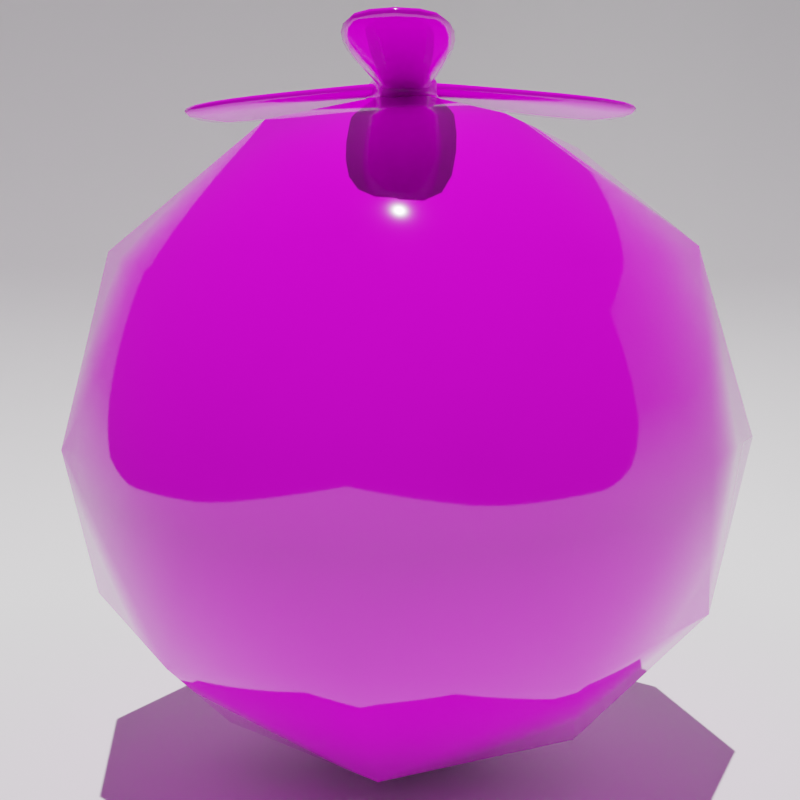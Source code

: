 # Source: Enemy_1.blend  (saved by Blender 2.83.19; exported with 4.5.12 LTS)
import bpy
from mathutils import Matrix  # noqa: F401  (used for matrix-valued properties, if any)

bpy.ops.wm.read_factory_settings(use_empty=True)
scene = bpy.context.scene
scene.name = 'Scene'

# ---- collections
col_collection = bpy.data.collections.new('Collection'); scene.collection.children.link(col_collection)

# ---- images (referenced by path relative to the original .blend; pixels are not part of the script)
import os
ASSET_DIR = os.environ.get("B2B_ASSET_DIR", "")  # directory of the original .blend (textures are referenced by path, not embedded)
HERE = os.path.dirname(os.path.abspath(__file__))  # packed textures are extracted next to this script under _unpacked/

def load_image(name, relpath, width, height, colorspace="sRGB"):
    """Load a texture the original file referenced (path relative to the .blend, or extracted next to this script)."""
    p = next((c for c in (os.path.join(HERE, relpath), os.path.join(ASSET_DIR, relpath)) if relpath and os.path.exists(c)), "")
    if p:
        img = bpy.data.images.load(p, check_existing=True)
        img.name = name
    else:  # same state as the original file: an image datablock whose file is absent (Cycles renders it pink)
        img = bpy.data.images.new(name, width, height)
        img.source = "FILE"
        img.filepath = "//" + (relpath or name)
    img.colorspace_settings.name = colorspace
    return img
img_colortexture_png_001 = load_image('colorTexture.png.001', 'colorTexture.png', 1024, 1024, 'sRGB')

# ---- materials (node trees are filled in below, after node groups)
mat_x = bpy.data.materials.new('材质')

# ---- material node trees
mat_x.use_nodes = True; mat_x.node_tree.nodes.clear()
_N = mat_x.node_tree.nodes; _L = mat_x.node_tree.links
n0 = _N.new('ShaderNodeBsdfPrincipled'); n0.name = 'Principled BSDF'; n0.location = (10, 300)
n0.distribution = 'GGX'
n0.subsurface_method = 'BURLEY'
n0.inputs[2].default_value = 0.05584
n0.inputs[3].default_value = 1.45
n0.inputs[13].default_value = 0.7961
n0.inputs[27].default_value = (0.0, 0.0, 0.0, 1.0)
n0.inputs[28].default_value = 1.0
n1 = _N.new('ShaderNodeOutputMaterial'); n1.name = 'Material Output'; n1.location = (300, 300)
n2 = _N.new('ShaderNodeTexImage'); n2.name = '图像纹理'; n2.location = (-364, 224)
n2.image = img_colortexture_png_001
_L.new(n0.outputs[0], n1.inputs[0])
_L.new(n2.outputs[0], n0.inputs[0])
n1.is_active_output = True

# ---- world
world_world = bpy.data.worlds.new('World'); scene.world = world_world
world_world.use_nodes = True; world_world.node_tree.nodes.clear()
_N = world_world.node_tree.nodes; _L = world_world.node_tree.links
n0 = _N.new('ShaderNodeOutputWorld'); n0.name = 'World Output'; n0.location = (300, 300)
n1 = _N.new('ShaderNodeBackground'); n1.name = 'Background'; n1.location = (10, 300)
n1.inputs[0].default_value = (0.05088, 0.05088, 0.05088, 1.0)
_L.new(n1.outputs[0], n0.inputs[0])
n0.is_active_output = True
world_world.color = (0.05088, 0.05088, 0.05088)
world_world.use_sun_shadow = False
world_world.sun_shadow_jitter_overblur = 0.0

# ---- cameras
cam_x = bpy.data.cameras.new('相机')

# ---- lights
light_x = bpy.data.lights.new('日光', 'SUN')
light_x.transmission_factor = 0.0
light_x.energy = 4.0
light_x.shadow_soft_size = 0.125

# ---- meshes
me_004 = bpy.data.meshes.new('平面.004')
me_004.from_pydata([(-0.1215, 0.01702, 5.111), (0.1215, 0.01702, 5.111), (-0.232, 1.96, 5.111), (0.2332, 1.96, 5.111), (-0.2952, 1.644, 5.12), (-0.294, 1.201, 5.12), (-0.2475, 0.7627, 5.12), (-0.1981, 0.3922, 5.12), (0.1981, 0.3922, 5.12), (0.2475, 0.7627, 5.12), (0.294, 1.201, 5.12), (0.2953, 1.644, 5.12), (-2.343e-07, 0.01021, 5.12), (0.001555, 2.041, 5.12), (-2.269e-07, 0.3922, 5.136), (-2.197e-07, 0.7627, 5.136), (-2.112e-07, 1.201, 5.136), (0.0003108, 1.656, 5.136), (-0.152, 0.1152, 5.12), (0.152, 0.1152, 5.12), (-2.323e-07, 0.1152, 5.136), (-0.1215, 0.01702, 5.061), (0.1215, 0.01702, 5.061), (-0.232, 1.96, 5.061), (0.2332, 1.96, 5.061), (-0.2952, 1.644, 5.053), (-0.294, 1.201, 5.053), (-0.2475, 0.7627, 5.053), (-0.1981, 0.3922, 5.053), (0.1981, 0.3922, 5.053), (0.2475, 0.7627, 5.053), (0.294, 1.201, 5.053), (0.2953, 1.644, 5.053), (-2.343e-07, 0.01021, 5.053), (0.001555, 2.041, 5.053), (-2.269e-07, 0.3922, 5.036), (-2.207e-07, 0.7627, 5.036), (-2.122e-07, 1.201, 5.036), (0.0003107, 1.656, 5.036), (-0.152, 0.1152, 5.053), (0.152, 0.1152, 5.053), (-2.318e-07, 0.1152, 5.036), (-0.1373, 0.04464, 5.118), (0.07522, 0.01138, 5.118), (0.2703, 1.838, 5.118), (-0.1411, 2.014, 5.118), (-0.2698, 1.838, 5.118), (-0.3024, 1.427, 5.12), (-0.2733, 0.9766, 5.12), (-0.2226, 0.5681, 5.12), (0.1731, 0.2359, 5.12), (0.2226, 0.5681, 5.12), (0.2733, 0.9766, 5.12), (0.3024, 1.427, 5.12), (-0.1139, 0.3922, 5.134), (-0.1423, 0.7627, 5.134), (-0.169, 1.201, 5.134), (-0.1696, 1.652, 5.134), (-0.07522, 0.01138, 5.118), (0.1434, 2.014, 5.118), (0.1139, 0.3922, 5.134), (0.1423, 0.7627, 5.134), (0.169, 1.201, 5.134), (0.17, 1.652, 5.134), (3.866e-05, 1.428, 5.136), (-2.156e-07, 0.9766, 5.136), (-2.235e-07, 0.5681, 5.136), (-2.299e-07, 0.2359, 5.136), (0.0009327, 1.877, 5.134), (-0.1731, 0.2359, 5.12), (0.1373, 0.04464, 5.118), (-2.337e-07, 0.04376, 5.134), (-0.08742, 0.1152, 5.134), (0.08742, 0.1152, 5.134), (-0.1373, 0.04464, 5.054), (0.07522, 0.01138, 5.054), (0.2703, 1.838, 5.054), (-0.1411, 2.014, 5.054), (-0.2698, 1.838, 5.054), (-0.3024, 1.427, 5.053), (-0.2733, 0.9766, 5.053), (-0.2226, 0.5681, 5.053), (0.1731, 0.2359, 5.053), (0.2226, 0.5681, 5.053), (0.2733, 0.9766, 5.053), (0.3024, 1.427, 5.053), (-0.1139, 0.3922, 5.038), (-0.1423, 0.7627, 5.038), (-0.169, 1.201, 5.038), (-0.1696, 1.652, 5.038), (-0.07522, 0.01138, 5.054), (0.1434, 2.014, 5.054), (0.1139, 0.3922, 5.038), (0.1423, 0.7627, 5.038), (0.169, 1.201, 5.038), (0.17, 1.652, 5.038), (3.866e-05, 1.428, 5.036), (-2.143e-07, 0.9766, 5.036), (-2.246e-07, 0.5681, 5.036), (-2.311e-07, 0.2359, 5.036), (0.0009327, 1.877, 5.038), (-0.1731, 0.2359, 5.053), (0.1373, 0.04464, 5.054), (-2.33e-07, 0.04376, 5.038), (-0.08742, 0.1152, 5.038), (0.08742, 0.1152, 5.038), (-0.1296, 0.01254, 5.086), (0.1296, 0.01254, 5.086), (-0.2457, 1.976, 5.086), (0.2467, 1.976, 5.086), (-0.3395, 1.641, 5.086), (-0.3381, 1.201, 5.086), (-0.2846, 0.7627, 5.086), (-0.2278, 0.3922, 5.086), (0.2278, 0.3922, 5.086), (0.2846, 0.7627, 5.086), (0.3381, 1.201, 5.086), (0.3396, 1.641, 5.086), (-2.345e-07, -4.469e-07, 5.086), (0.001788, 2.099, 5.086), (-0.1748, 0.1152, 5.086), (0.1748, 0.1152, 5.086), (0.1573, 1.863, 5.132), (0.09951, 0.2359, 5.134), (0.128, 0.5681, 5.134), (0.1572, 0.9766, 5.134), (0.1739, 1.428, 5.134), (-0.1739, 1.428, 5.134), (-0.1572, 0.9766, 5.134), (-0.128, 0.5681, 5.134), (-0.09951, 0.2359, 5.134), (-0.1559, 1.863, 5.132), (-0.07974, 0.04398, 5.132), (0.07974, 0.04398, 5.132), (0.1573, 1.863, 5.04), (0.09951, 0.2359, 5.038), (0.128, 0.5681, 5.038), (0.1572, 0.9766, 5.038), (0.1739, 1.428, 5.038), (-0.1739, 1.428, 5.038), (-0.1572, 0.9766, 5.038), (-0.128, 0.5681, 5.038), (-0.09951, 0.2359, 5.038), (-0.1559, 1.863, 5.04), (-0.07974, 0.04398, 5.04), (0.07974, 0.04398, 5.04), (-0.1573, 0.0442, 5.086), (0.07513, 0.001575, 5.086), (0.3093, 1.832, 5.086), (-0.1381, 2.066, 5.086), (-0.3091, 1.832, 5.086), (-0.3478, 1.426, 5.086), (-0.3143, 0.9766, 5.086), (-0.256, 0.5681, 5.086), (0.199, 0.2359, 5.086), (0.256, 0.5681, 5.086), (0.3143, 0.9766, 5.086), (0.3478, 1.426, 5.086), (-0.07513, 0.001575, 5.086), (0.1407, 2.066, 5.086), (-0.199, 0.2359, 5.086), (0.1573, 0.0442, 5.086), (0.07548, 0.09671, 5.111), (-0.04601, -0.1137, 5.111), (1.813, -0.7789, 5.111), (1.581, -1.182, 5.111), (1.571, -0.5664, 5.12), (1.187, -0.3461, 5.12), (0.7842, -0.167, 5.12), (0.4387, -0.02455, 5.12), (0.2406, -0.3676, 5.12), (0.5368, -0.5956, 5.12), (0.8934, -0.8553, 5.12), (1.276, -1.078, 5.12), (0.008842, -0.005105, 5.12), (1.767, -1.022, 5.12), (0.3396, -0.1961, 5.136), (0.6605, -0.3813, 5.136), (1.04, -0.6007, 5.136), (1.434, -0.8284, 5.136), (0.1758, 0.07405, 5.12), (0.02377, -0.1893, 5.12), (0.09979, -0.05761, 5.136), (0.07548, 0.09671, 5.061), (-0.04601, -0.1137, 5.061), (1.813, -0.7789, 5.061), (1.581, -1.182, 5.061), (1.571, -0.5664, 5.053), (1.187, -0.3461, 5.053), (0.7842, -0.167, 5.053), (0.4387, -0.02455, 5.053), (0.2406, -0.3676, 5.053), (0.5368, -0.5956, 5.053), (0.8934, -0.8553, 5.053), (1.276, -1.078, 5.053), (0.008842, -0.005105, 5.053), (1.767, -1.022, 5.053), (0.3396, -0.1961, 5.036), (0.6605, -0.3813, 5.036), (1.04, -0.6007, 5.036), (1.434, -0.8284, 5.036), (0.1758, 0.07405, 5.053), (0.02377, -0.1893, 5.053), (0.09979, -0.05761, 5.036), (0.1073, 0.09655, 5.118), (-0.02776, -0.07083, 5.118), (1.457, -1.153, 5.118), (1.815, -0.8849, 5.118), (1.727, -0.6855, 5.118), (1.387, -0.4514, 5.12), (0.9824, -0.2516, 5.12), (0.6032, -0.09128, 5.12), (0.1178, -0.2678, 5.12), (0.3807, -0.4768, 5.12), (0.7091, -0.725, 5.12), (1.084, -0.9752, 5.12), (0.3966, -0.09745, 5.134), (0.7316, -0.2581, 5.134), (1.125, -0.4543, 5.134), (1.515, -0.679, 5.134), (0.04746, 0.05946, 5.118), (1.673, -1.131, 5.118), (0.2827, -0.2947, 5.134), (0.5893, -0.5046, 5.134), (0.9559, -0.7471, 5.134), (1.345, -0.9731, 5.134), (1.237, -0.7141, 5.136), (0.8458, -0.4883, 5.136), (0.492, -0.284, 5.136), (0.2043, -0.1179, 5.136), (1.625, -0.9392, 5.134), (0.2908, 0.03193, 5.12), (-0.02997, -0.1412, 5.118), (0.03789, -0.02188, 5.134), (0.1435, 0.01809, 5.134), (0.05608, -0.1333, 5.134), (0.1073, 0.09655, 5.054), (-0.02776, -0.07083, 5.054), (1.457, -1.153, 5.054), (1.815, -0.8849, 5.054), (1.727, -0.6855, 5.054), (1.387, -0.4514, 5.053), (0.9824, -0.2516, 5.053), (0.6032, -0.09128, 5.053), (0.1178, -0.2678, 5.053), (0.3807, -0.4768, 5.053), (0.7091, -0.725, 5.053), (1.084, -0.9752, 5.053), (0.3966, -0.09745, 5.038), (0.7316, -0.2581, 5.038), (1.125, -0.4543, 5.038), (1.515, -0.679, 5.038), (0.04746, 0.05946, 5.054), (1.673, -1.131, 5.054), (0.2827, -0.2947, 5.038), (0.5893, -0.5046, 5.038), (0.9559, -0.7471, 5.038), (1.345, -0.9731, 5.038), (1.237, -0.7141, 5.036), (0.8458, -0.4883, 5.036), (0.492, -0.284, 5.036), (0.2043, -0.1179, 5.036), (1.625, -0.9392, 5.038), (0.2908, 0.03193, 5.053), (-0.02997, -0.1412, 5.054), (0.03789, -0.02188, 5.038), (0.1435, 0.01809, 5.038), (0.05608, -0.1333, 5.038), (0.07569, 0.106, 5.086), (-0.05396, -0.1186, 5.086), (1.834, -0.7752, 5.086), (1.588, -1.202, 5.086), (1.591, -0.5265, 5.086), (1.209, -0.3079, 5.086), (0.8028, -0.1349, 5.086), (0.4535, 0.001185, 5.086), (0.2257, -0.3934, 5.086), (0.5182, -0.6278, 5.086), (0.8714, -0.8935, 5.086), (1.251, -1.115, 5.086), (-2.345e-07, -4.469e-07, 5.086), (1.817, -1.051, 5.086), (0.1872, 0.0938, 5.086), (0.01237, -0.209, 5.086), (1.534, -1.067, 5.132), (0.1545, -0.2041, 5.134), (0.428, -0.3949, 5.134), (0.7672, -0.6244, 5.134), (1.149, -0.8644, 5.134), (1.323, -0.5632, 5.134), (0.9243, -0.3522, 5.134), (0.5559, -0.1732, 5.134), (0.254, -0.03177, 5.134), (1.691, -0.7962, 5.132), (0.07795, 0.04707, 5.132), (-0.001783, -0.09104, 5.132), (1.534, -1.067, 5.04), (0.1545, -0.2041, 5.038), (0.428, -0.3949, 5.038), (0.7672, -0.6244, 5.038), (1.149, -0.8644, 5.038), (1.323, -0.5632, 5.038), (0.9243, -0.3522, 5.038), (0.5559, -0.1732, 5.038), (0.254, -0.03177, 5.038), (1.691, -0.7962, 5.04), (0.07795, 0.04707, 5.04), (-0.001783, -0.09104, 5.04), (0.1169, 0.1141, 5.086), (-0.0362, -0.06585, 5.086), (1.432, -1.184, 5.086), (1.858, -0.9135, 5.086), (1.741, -0.6483, 5.086), (1.409, -0.4119, 5.086), (1.003, -0.2161, 5.086), (0.6199, -0.06236, 5.086), (0.1048, -0.2903, 5.086), (0.364, -0.5057, 5.086), (0.6886, -0.7605, 5.086), (1.061, -1.014, 5.086), (0.03893, 0.06428, 5.086), (1.719, -1.155, 5.086), (0.3038, 0.05441, 5.086), (-0.04037, -0.1583, 5.086), (0.04601, -0.1137, 5.111), (-0.07549, 0.09671, 5.111), (-1.581, -1.181, 5.111), (-1.814, -0.7779, 5.111), (-1.276, -1.078, 5.12), (-0.8934, -0.8553, 5.12), (-0.5368, -0.5956, 5.12), (-0.2406, -0.3676, 5.12), (-0.4387, -0.02455, 5.12), (-0.7842, -0.167, 5.12), (-1.187, -0.3461, 5.12), (-1.571, -0.5663, 5.12), (-0.008842, -0.005105, 5.12), (-1.768, -1.019, 5.12), (-0.3396, -0.1961, 5.136), (-0.6605, -0.3813, 5.136), (-1.04, -0.6007, 5.136), (-1.434, -0.8278, 5.136), (-0.02377, -0.1893, 5.12), (-0.1758, 0.07405, 5.12), (-0.09979, -0.05761, 5.136), (0.04601, -0.1137, 5.061), (-0.07549, 0.09671, 5.061), (-1.581, -1.181, 5.061), (-1.814, -0.7779, 5.061), (-1.276, -1.078, 5.053), (-0.8934, -0.8553, 5.053), (-0.5368, -0.5956, 5.053), (-0.2406, -0.3676, 5.053), (-0.4387, -0.02455, 5.053), (-0.7842, -0.167, 5.053), (-1.187, -0.3461, 5.053), (-1.571, -0.5663, 5.053), (-0.008842, -0.005105, 5.053), (-1.768, -1.019, 5.053), (-0.3396, -0.1961, 5.036), (-0.6605, -0.3813, 5.036), (-1.04, -0.6007, 5.036), (-1.434, -0.8278, 5.036), (-0.02377, -0.1893, 5.053), (-0.1758, 0.07405, 5.053), (-0.09979, -0.05761, 5.036), (0.02997, -0.1412, 5.118), (-0.04746, 0.05946, 5.118), (-1.727, -0.6851, 5.118), (-1.674, -1.129, 5.118), (-1.457, -1.153, 5.118), (-1.084, -0.9752, 5.12), (-0.7091, -0.725, 5.12), (-0.3807, -0.4768, 5.12), (-0.2908, 0.03193, 5.12), (-0.6032, -0.09128, 5.12), (-0.9824, -0.2516, 5.12), (-1.387, -0.4514, 5.12), (-0.2827, -0.2947, 5.134), (-0.5893, -0.5046, 5.134), (-0.9559, -0.7471, 5.134), (-1.346, -0.9727, 5.134), (0.02776, -0.07083, 5.118), (-1.816, -0.8829, 5.118), (-0.3966, -0.09745, 5.134), (-0.7316, -0.2581, 5.134), (-1.125, -0.4543, 5.134), (-1.515, -0.6786, 5.134), (-1.237, -0.714, 5.136), (-0.8458, -0.4883, 5.136), (-0.492, -0.284, 5.136), (-0.2043, -0.1179, 5.136), (-1.626, -0.9376, 5.134), (-0.1178, -0.2678, 5.12), (-0.1073, 0.09655, 5.118), (-0.0379, -0.02188, 5.134), (-0.05608, -0.1333, 5.134), (-0.1435, 0.01809, 5.134), (0.02997, -0.1412, 5.054), (-0.04746, 0.05946, 5.054), (-1.727, -0.6851, 5.054), (-1.674, -1.129, 5.054), (-1.457, -1.153, 5.054), (-1.084, -0.9752, 5.053), (-0.7091, -0.725, 5.053), (-0.3807, -0.4768, 5.053), (-0.2908, 0.03193, 5.053), (-0.6032, -0.09128, 5.053), (-0.9824, -0.2516, 5.053), (-1.387, -0.4514, 5.053), (-0.2827, -0.2947, 5.038), (-0.5893, -0.5046, 5.038), (-0.9559, -0.7471, 5.038), (-1.346, -0.9727, 5.038), (0.02776, -0.07083, 5.054), (-1.816, -0.8829, 5.054), (-0.3966, -0.09745, 5.038), (-0.7316, -0.2581, 5.038), (-1.125, -0.4543, 5.038), (-1.515, -0.6786, 5.038), (-1.237, -0.714, 5.036), (-0.8458, -0.4883, 5.036), (-0.492, -0.284, 5.036), (-0.2043, -0.1179, 5.036), (-1.626, -0.9376, 5.038), (-0.1178, -0.2678, 5.053), (-0.1073, 0.09655, 5.054), (-0.0379, -0.02188, 5.038), (-0.05608, -0.1333, 5.038), (-0.1435, 0.01809, 5.038), (0.05396, -0.1186, 5.086), (-0.07569, 0.106, 5.086), (-1.588, -1.201, 5.086), (-1.835, -0.7743, 5.086), (-1.251, -1.115, 5.086), (-0.8714, -0.8935, 5.086), (-0.5182, -0.6278, 5.086), (-0.2257, -0.3934, 5.086), (-0.4535, 0.001185, 5.086), (-0.8028, -0.1349, 5.086), (-1.209, -0.3079, 5.086), (-1.591, -0.5264, 5.086), (-2.345e-07, -4.469e-07, 5.086), (-1.818, -1.048, 5.086), (-0.01237, -0.209, 5.086), (-0.1872, 0.0938, 5.086), (-1.692, -0.795, 5.132), (-0.254, -0.03177, 5.134), (-0.5559, -0.1732, 5.134), (-0.9243, -0.3522, 5.134), (-1.323, -0.5632, 5.134), (-1.149, -0.8643, 5.134), (-0.7672, -0.6244, 5.134), (-0.428, -0.3949, 5.134), (-0.1545, -0.2041, 5.134), (-1.535, -1.066, 5.132), (0.001783, -0.09104, 5.132), (-0.07795, 0.04707, 5.132), (-1.692, -0.795, 5.04), (-0.254, -0.03177, 5.038), (-0.5559, -0.1732, 5.038), (-0.9243, -0.3522, 5.038), (-1.323, -0.5632, 5.038), (-1.149, -0.8643, 5.038), (-0.7672, -0.6244, 5.038), (-0.428, -0.3949, 5.038), (-0.1545, -0.2041, 5.038), (-1.535, -1.066, 5.04), (0.001783, -0.09104, 5.04), (-0.07795, 0.04707, 5.04), (0.04037, -0.1583, 5.086), (-0.03893, 0.06427, 5.086), (-1.741, -0.6481, 5.086), (-1.72, -1.153, 5.086), (-1.432, -1.184, 5.086), (-1.061, -1.014, 5.086), (-0.6886, -0.7605, 5.086), (-0.364, -0.5057, 5.086), (-0.3038, 0.05441, 5.086), (-0.6199, -0.06236, 5.086), (-1.003, -0.2161, 5.086), (-1.409, -0.4119, 5.086), (0.0362, -0.06585, 5.086), (-1.86, -0.9113, 5.086), (-0.1048, -0.2903, 5.086), (-0.1169, 0.1141, 5.086), (0.2595, -0.1451, 4.961), (-0.05979, -0.2873, 4.961), (-0.2936, -0.02758, 4.961), (-0.1189, 0.2751, 4.961), (0.2229, 0.2024, 4.961), (0.1803, -0.09946, 5.193), (0.2595, -0.1451, 5.119), (-0.04079, -0.1979, 5.193), (-0.05979, -0.2873, 5.119), (-0.2028, -0.01803, 5.193), (-0.2936, -0.02758, 5.119), (-0.08173, 0.1916, 5.193), (-0.1189, 0.2751, 5.119), (0.155, 0.1413, 5.193), (0.2229, 0.2024, 5.119), (0.0, 0.0, -0.01618), (-2.08, -0.9261, 1.391), (-1.524, 1.692, 1.391), (1.138, 1.972, 1.391), (2.227, -0.4734, 1.391), (0.238, -2.264, 1.391), (-2.227, 0.4734, 3.668), (-0.238, 2.264, 3.668), (2.08, 0.9261, 3.668), (1.524, -1.692, 3.668), (-1.138, -1.972, 3.668), (0.0, 0.0, 5.075), (-0.8955, 0.9946, 0.364), (-1.223, -0.5444, 0.364), (-2.118, 0.4502, 1.191), (-1.083, -1.875, 1.191), (0.1399, -1.331, 0.364), (0.6692, 1.159, 0.364), (-0.2264, 2.154, 1.191), (1.309, -0.2783, 0.364), (1.978, 0.8808, 1.191), (1.449, -1.609, 1.191), (-1.892, -1.703, 2.53), (-0.5293, -2.49, 2.53), (-2.205, 1.273, 2.53), (-2.532, -0.2661, 2.53), (0.5293, 2.49, 2.53), (-1.035, 2.326, 2.53), (2.532, 0.2661, 2.53), (1.892, 1.703, 2.53), (1.035, -2.326, 2.53), (2.205, -1.273, 2.53), (-1.978, -0.8808, 3.868), (-1.449, 1.609, 3.868), (1.083, 1.875, 3.868), (2.118, -0.4502, 3.868), (0.2264, -2.154, 3.868), (-1.309, 0.2783, 4.695), (-0.6692, -1.159, 4.695), (-0.1399, 1.331, 4.695), (1.223, 0.5444, 4.695), (0.8955, -0.9946, 4.695)], [], [(17, 63, 122, 68), (63, 11, 44, 122), (122, 44, 3, 59), (68, 122, 59, 13), (20, 73, 123, 67), (73, 19, 50, 123), (123, 50, 8, 60), (67, 123, 60, 14), (14, 60, 124, 66), (60, 8, 51, 124), (124, 51, 9, 61), (66, 124, 61, 15), (15, 61, 125, 65), (61, 9, 52, 125), (125, 52, 10, 62), (65, 125, 62, 16), (16, 62, 126, 64), (62, 10, 53, 126), (126, 53, 11, 63), (64, 126, 63, 17), (5, 56, 127, 47), (56, 16, 64, 127), (127, 64, 17, 57), (47, 127, 57, 4), (6, 55, 128, 48), (55, 15, 65, 128), (128, 65, 16, 56), (48, 128, 56, 5), (7, 54, 129, 49), (54, 14, 66, 129), (129, 66, 15, 55), (49, 129, 55, 6), (18, 72, 130, 69), (72, 20, 67, 130), (130, 67, 14, 54), (69, 130, 54, 7), (4, 57, 131, 46), (57, 17, 68, 131), (131, 68, 13, 45), (46, 131, 45, 2), (0, 58, 132, 42), (58, 12, 71, 132), (132, 71, 20, 72), (42, 132, 72, 18), (12, 43, 133, 71), (43, 1, 70, 133), (133, 70, 19, 73), (71, 133, 73, 20), (38, 100, 134, 95), (100, 34, 91, 134), (134, 91, 24, 76), (95, 134, 76, 32), (41, 99, 135, 105), (99, 35, 92, 135), (135, 92, 29, 82), (105, 135, 82, 40), (35, 98, 136, 92), (98, 36, 93, 136), (136, 93, 30, 83), (92, 136, 83, 29), (36, 97, 137, 93), (97, 37, 94, 137), (137, 94, 31, 84), (93, 137, 84, 30), (37, 96, 138, 94), (96, 38, 95, 138), (138, 95, 32, 85), (94, 138, 85, 31), (26, 79, 139, 88), (79, 25, 89, 139), (139, 89, 38, 96), (88, 139, 96, 37), (27, 80, 140, 87), (80, 26, 88, 140), (140, 88, 37, 97), (87, 140, 97, 36), (28, 81, 141, 86), (81, 27, 87, 141), (141, 87, 36, 98), (86, 141, 98, 35), (39, 101, 142, 104), (101, 28, 86, 142), (142, 86, 35, 99), (104, 142, 99, 41), (25, 78, 143, 89), (78, 23, 77, 143), (143, 77, 34, 100), (89, 143, 100, 38), (21, 74, 144, 90), (74, 39, 104, 144), (144, 104, 41, 103), (90, 144, 103, 33), (33, 103, 145, 75), (103, 41, 105, 145), (145, 105, 40, 102), (75, 145, 102, 22), (0, 42, 146, 106), (42, 18, 120, 146), (146, 120, 39, 74), (106, 146, 74, 21), (1, 43, 147, 107), (43, 12, 118, 147), (147, 118, 33, 75), (107, 147, 75, 22), (3, 44, 148, 109), (44, 11, 117, 148), (148, 117, 32, 76), (109, 148, 76, 24), (2, 45, 149, 108), (45, 13, 119, 149), (149, 119, 34, 77), (108, 149, 77, 23), (4, 46, 150, 110), (46, 2, 108, 150), (150, 108, 23, 78), (110, 150, 78, 25), (5, 47, 151, 111), (47, 4, 110, 151), (151, 110, 25, 79), (111, 151, 79, 26), (6, 48, 152, 112), (48, 5, 111, 152), (152, 111, 26, 80), (112, 152, 80, 27), (7, 49, 153, 113), (49, 6, 112, 153), (153, 112, 27, 81), (113, 153, 81, 28), (8, 50, 154, 114), (50, 19, 121, 154), (154, 121, 40, 82), (114, 154, 82, 29), (9, 51, 155, 115), (51, 8, 114, 155), (155, 114, 29, 83), (115, 155, 83, 30), (10, 52, 156, 116), (52, 9, 115, 156), (156, 115, 30, 84), (116, 156, 84, 31), (11, 53, 157, 117), (53, 10, 116, 157), (157, 116, 31, 85), (117, 157, 85, 32), (12, 58, 158, 118), (58, 0, 106, 158), (158, 106, 21, 90), (118, 158, 90, 33), (13, 59, 159, 119), (59, 3, 109, 159), (159, 109, 24, 91), (119, 159, 91, 34), (18, 69, 160, 120), (69, 7, 113, 160), (160, 113, 28, 101), (120, 160, 101, 39), (19, 70, 161, 121), (70, 1, 107, 161), (161, 107, 22, 102), (121, 161, 102, 40), (179, 225, 284, 230), (225, 173, 206, 284), (284, 206, 165, 221), (230, 284, 221, 175), (182, 235, 285, 229), (235, 181, 212, 285), (285, 212, 170, 222), (229, 285, 222, 176), (176, 222, 286, 228), (222, 170, 213, 286), (286, 213, 171, 223), (228, 286, 223, 177), (177, 223, 287, 227), (223, 171, 214, 287), (287, 214, 172, 224), (227, 287, 224, 178), (178, 224, 288, 226), (224, 172, 215, 288), (288, 215, 173, 225), (226, 288, 225, 179), (167, 218, 289, 209), (218, 178, 226, 289), (289, 226, 179, 219), (209, 289, 219, 166), (168, 217, 290, 210), (217, 177, 227, 290), (290, 227, 178, 218), (210, 290, 218, 167), (169, 216, 291, 211), (216, 176, 228, 291), (291, 228, 177, 217), (211, 291, 217, 168), (180, 234, 292, 231), (234, 182, 229, 292), (292, 229, 176, 216), (231, 292, 216, 169), (166, 219, 293, 208), (219, 179, 230, 293), (293, 230, 175, 207), (208, 293, 207, 164), (162, 220, 294, 204), (220, 174, 233, 294), (294, 233, 182, 234), (204, 294, 234, 180), (174, 205, 295, 233), (205, 163, 232, 295), (295, 232, 181, 235), (233, 295, 235, 182), (200, 262, 296, 257), (262, 196, 253, 296), (296, 253, 186, 238), (257, 296, 238, 194), (203, 261, 297, 267), (261, 197, 254, 297), (297, 254, 191, 244), (267, 297, 244, 202), (197, 260, 298, 254), (260, 198, 255, 298), (298, 255, 192, 245), (254, 298, 245, 191), (198, 259, 299, 255), (259, 199, 256, 299), (299, 256, 193, 246), (255, 299, 246, 192), (199, 258, 300, 256), (258, 200, 257, 300), (300, 257, 194, 247), (256, 300, 247, 193), (188, 241, 301, 250), (241, 187, 251, 301), (301, 251, 200, 258), (250, 301, 258, 199), (189, 242, 302, 249), (242, 188, 250, 302), (302, 250, 199, 259), (249, 302, 259, 198), (190, 243, 303, 248), (243, 189, 249, 303), (303, 249, 198, 260), (248, 303, 260, 197), (201, 263, 304, 266), (263, 190, 248, 304), (304, 248, 197, 261), (266, 304, 261, 203), (187, 240, 305, 251), (240, 185, 239, 305), (305, 239, 196, 262), (251, 305, 262, 200), (183, 236, 306, 252), (236, 201, 266, 306), (306, 266, 203, 265), (252, 306, 265, 195), (195, 265, 307, 237), (265, 203, 267, 307), (307, 267, 202, 264), (237, 307, 264, 184), (162, 204, 308, 268), (204, 180, 282, 308), (308, 282, 201, 236), (268, 308, 236, 183), (163, 205, 309, 269), (205, 174, 280, 309), (309, 280, 195, 237), (269, 309, 237, 184), (165, 206, 310, 271), (206, 173, 279, 310), (310, 279, 194, 238), (271, 310, 238, 186), (164, 207, 311, 270), (207, 175, 281, 311), (311, 281, 196, 239), (270, 311, 239, 185), (166, 208, 312, 272), (208, 164, 270, 312), (312, 270, 185, 240), (272, 312, 240, 187), (167, 209, 313, 273), (209, 166, 272, 313), (313, 272, 187, 241), (273, 313, 241, 188), (168, 210, 314, 274), (210, 167, 273, 314), (314, 273, 188, 242), (274, 314, 242, 189), (169, 211, 315, 275), (211, 168, 274, 315), (315, 274, 189, 243), (275, 315, 243, 190), (170, 212, 316, 276), (212, 181, 283, 316), (316, 283, 202, 244), (276, 316, 244, 191), (171, 213, 317, 277), (213, 170, 276, 317), (317, 276, 191, 245), (277, 317, 245, 192), (172, 214, 318, 278), (214, 171, 277, 318), (318, 277, 192, 246), (278, 318, 246, 193), (173, 215, 319, 279), (215, 172, 278, 319), (319, 278, 193, 247), (279, 319, 247, 194), (174, 220, 320, 280), (220, 162, 268, 320), (320, 268, 183, 252), (280, 320, 252, 195), (175, 221, 321, 281), (221, 165, 271, 321), (321, 271, 186, 253), (281, 321, 253, 196), (180, 231, 322, 282), (231, 169, 275, 322), (322, 275, 190, 263), (282, 322, 263, 201), (181, 232, 323, 283), (232, 163, 269, 323), (323, 269, 184, 264), (283, 323, 264, 202), (341, 387, 446, 392), (387, 335, 368, 446), (446, 368, 327, 383), (392, 446, 383, 337), (344, 397, 447, 391), (397, 343, 374, 447), (447, 374, 332, 384), (391, 447, 384, 338), (338, 384, 448, 390), (384, 332, 375, 448), (448, 375, 333, 385), (390, 448, 385, 339), (339, 385, 449, 389), (385, 333, 376, 449), (449, 376, 334, 386), (389, 449, 386, 340), (340, 386, 450, 388), (386, 334, 377, 450), (450, 377, 335, 387), (388, 450, 387, 341), (329, 380, 451, 371), (380, 340, 388, 451), (451, 388, 341, 381), (371, 451, 381, 328), (330, 379, 452, 372), (379, 339, 389, 452), (452, 389, 340, 380), (372, 452, 380, 329), (331, 378, 453, 373), (378, 338, 390, 453), (453, 390, 339, 379), (373, 453, 379, 330), (342, 396, 454, 393), (396, 344, 391, 454), (454, 391, 338, 378), (393, 454, 378, 331), (328, 381, 455, 370), (381, 341, 392, 455), (455, 392, 337, 369), (370, 455, 369, 326), (324, 382, 456, 366), (382, 336, 395, 456), (456, 395, 344, 396), (366, 456, 396, 342), (336, 367, 457, 395), (367, 325, 394, 457), (457, 394, 343, 397), (395, 457, 397, 344), (362, 424, 458, 419), (424, 358, 415, 458), (458, 415, 348, 400), (419, 458, 400, 356), (365, 423, 459, 429), (423, 359, 416, 459), (459, 416, 353, 406), (429, 459, 406, 364), (359, 422, 460, 416), (422, 360, 417, 460), (460, 417, 354, 407), (416, 460, 407, 353), (360, 421, 461, 417), (421, 361, 418, 461), (461, 418, 355, 408), (417, 461, 408, 354), (361, 420, 462, 418), (420, 362, 419, 462), (462, 419, 356, 409), (418, 462, 409, 355), (350, 403, 463, 412), (403, 349, 413, 463), (463, 413, 362, 420), (412, 463, 420, 361), (351, 404, 464, 411), (404, 350, 412, 464), (464, 412, 361, 421), (411, 464, 421, 360), (352, 405, 465, 410), (405, 351, 411, 465), (465, 411, 360, 422), (410, 465, 422, 359), (363, 425, 466, 428), (425, 352, 410, 466), (466, 410, 359, 423), (428, 466, 423, 365), (349, 402, 467, 413), (402, 347, 401, 467), (467, 401, 358, 424), (413, 467, 424, 362), (345, 398, 468, 414), (398, 363, 428, 468), (468, 428, 365, 427), (414, 468, 427, 357), (357, 427, 469, 399), (427, 365, 429, 469), (469, 429, 364, 426), (399, 469, 426, 346), (324, 366, 470, 430), (366, 342, 444, 470), (470, 444, 363, 398), (430, 470, 398, 345), (325, 367, 471, 431), (367, 336, 442, 471), (471, 442, 357, 399), (431, 471, 399, 346), (327, 368, 472, 433), (368, 335, 441, 472), (472, 441, 356, 400), (433, 472, 400, 348), (326, 369, 473, 432), (369, 337, 443, 473), (473, 443, 358, 401), (432, 473, 401, 347), (328, 370, 474, 434), (370, 326, 432, 474), (474, 432, 347, 402), (434, 474, 402, 349), (329, 371, 475, 435), (371, 328, 434, 475), (475, 434, 349, 403), (435, 475, 403, 350), (330, 372, 476, 436), (372, 329, 435, 476), (476, 435, 350, 404), (436, 476, 404, 351), (331, 373, 477, 437), (373, 330, 436, 477), (477, 436, 351, 405), (437, 477, 405, 352), (332, 374, 478, 438), (374, 343, 445, 478), (478, 445, 364, 406), (438, 478, 406, 353), (333, 375, 479, 439), (375, 332, 438, 479), (479, 438, 353, 407), (439, 479, 407, 354), (334, 376, 480, 440), (376, 333, 439, 480), (480, 439, 354, 408), (440, 480, 408, 355), (335, 377, 481, 441), (377, 334, 440, 481), (481, 440, 355, 409), (441, 481, 409, 356), (336, 382, 482, 442), (382, 324, 430, 482), (482, 430, 345, 414), (442, 482, 414, 357), (337, 383, 483, 443), (383, 327, 433, 483), (483, 433, 348, 415), (443, 483, 415, 358), (342, 393, 484, 444), (393, 331, 437, 484), (484, 437, 352, 425), (444, 484, 425, 363), (343, 394, 485, 445), (394, 325, 431, 485), (485, 431, 346, 426), (445, 485, 426, 364), (490, 500, 492, 486), (488, 496, 498, 489), (489, 498, 500, 490), (486, 492, 494, 487), (487, 494, 496, 488), (486, 487, 488, 489, 490), (494, 492, 491, 493), (496, 494, 493, 495), (498, 496, 495, 497), (500, 498, 497, 499), (492, 500, 499, 491), (493, 491, 499, 497, 495), (501, 514, 513), (502, 514, 516), (501, 513, 518), (501, 518, 520), (501, 520, 517), (502, 516, 523), (503, 515, 525), (504, 519, 527), (505, 521, 529), (506, 522, 531), (502, 523, 526), (503, 525, 528), (504, 527, 530), (505, 529, 532), (506, 531, 524), (507, 533, 538), (508, 534, 540), (509, 535, 541), (510, 536, 542), (511, 537, 539), (539, 542, 512), (539, 537, 542), (537, 510, 542), (542, 541, 512), (542, 536, 541), (536, 509, 541), (541, 540, 512), (541, 535, 540), (535, 508, 540), (540, 538, 512), (540, 534, 538), (534, 507, 538), (538, 539, 512), (538, 533, 539), (533, 511, 539), (524, 537, 511), (524, 531, 537), (531, 510, 537), (532, 536, 510), (532, 529, 536), (529, 509, 536), (530, 535, 509), (530, 527, 535), (527, 508, 535), (528, 534, 508), (528, 525, 534), (525, 507, 534), (526, 533, 507), (526, 523, 533), (523, 511, 533), (531, 532, 510), (531, 522, 532), (522, 505, 532), (529, 530, 509), (529, 521, 530), (521, 504, 530), (527, 528, 508), (527, 519, 528), (519, 503, 528), (525, 526, 507), (525, 515, 526), (515, 502, 526), (523, 524, 511), (523, 516, 524), (516, 506, 524), (517, 522, 506), (517, 520, 522), (520, 505, 522), (520, 521, 505), (520, 518, 521), (518, 504, 521), (518, 519, 504), (518, 513, 519), (513, 503, 519), (516, 517, 506), (516, 514, 517), (514, 501, 517), (513, 515, 503), (513, 514, 515), (514, 502, 515)])
me_004.polygons.foreach_set('use_smooth', [True] * 572)
_uv = me_004.uv_layers.new(name='UV 贴图')
_uv.uv.foreach_set('vector', [0.3525, 0.7618, 0.359, 0.7618, 0.3589, 0.7644, 0.3525, 0.7644, 0.359, 0.7618, 0.3637, 0.7618, 0.3635, 0.7644, 0.3589, 0.7644, 0.3589, 0.7644, 0.3635, 0.7644, 0.3626, 0.7659, 0.3588, 0.7663, 0.3525, 0.7644, 0.3589, 0.7644, 0.3588, 0.7663, 0.3525, 0.7663, 0.3525, 0.7419, 0.359, 0.7419, 0.359, 0.7436, 0.3525, 0.7436, 0.359, 0.7419, 0.3637, 0.7419, 0.3637, 0.7436, 0.359, 0.7436, 0.359, 0.7436, 0.3637, 0.7436, 0.3637, 0.7459, 0.359, 0.7459, 0.3525, 0.7436, 0.359, 0.7436, 0.359, 0.7459, 0.3525, 0.7459, 0.3525, 0.7459, 0.359, 0.7459, 0.359, 0.7484, 0.3525, 0.7484, 0.359, 0.7459, 0.3637, 0.7459, 0.3637, 0.7484, 0.359, 0.7484, 0.359, 0.7484, 0.3637, 0.7484, 0.3637, 0.7511, 0.359, 0.7511, 0.3525, 0.7484, 0.359, 0.7484, 0.359, 0.7511, 0.3525, 0.7511, 0.3525, 0.7511, 0.359, 0.7511, 0.359, 0.7538, 0.3525, 0.7538, 0.359, 0.7511, 0.3637, 0.7511, 0.3637, 0.7538, 0.359, 0.7538, 0.359, 0.7538, 0.3637, 0.7538, 0.3637, 0.7564, 0.359, 0.7564, 0.3525, 0.7538, 0.359, 0.7538, 0.359, 0.7564, 0.3525, 0.7564, 0.3525, 0.7564, 0.359, 0.7564, 0.359, 0.7591, 0.3525, 0.7591, 0.359, 0.7564, 0.3637, 0.7564, 0.3637, 0.7591, 0.359, 0.7591, 0.359, 0.7591, 0.3637, 0.7591, 0.3637, 0.7618, 0.359, 0.7618, 0.3525, 0.7591, 0.359, 0.7591, 0.359, 0.7618, 0.3525, 0.7618, 0.3413, 0.7564, 0.346, 0.7564, 0.346, 0.7591, 0.3413, 0.7591, 0.346, 0.7564, 0.3525, 0.7564, 0.3525, 0.7591, 0.346, 0.7591, 0.346, 0.7591, 0.3525, 0.7591, 0.3525, 0.7618, 0.346, 0.7618, 0.3413, 0.7591, 0.346, 0.7591, 0.346, 0.7618, 0.3413, 0.7618, 0.3413, 0.7511, 0.346, 0.7511, 0.346, 0.7538, 0.3413, 0.7538, 0.346, 0.7511, 0.3525, 0.7511, 0.3525, 0.7538, 0.346, 0.7538, 0.346, 0.7538, 0.3525, 0.7538, 0.3525, 0.7564, 0.346, 0.7564, 0.3413, 0.7538, 0.346, 0.7538, 0.346, 0.7564, 0.3413, 0.7564, 0.3413, 0.7459, 0.346, 0.7459, 0.346, 0.7484, 0.3413, 0.7484, 0.346, 0.7459, 0.3525, 0.7459, 0.3525, 0.7484, 0.346, 0.7484, 0.346, 0.7484, 0.3525, 0.7484, 0.3525, 0.7511, 0.346, 0.7511, 0.3413, 0.7484, 0.346, 0.7484, 0.346, 0.7511, 0.3413, 0.7511, 0.3413, 0.7419, 0.346, 0.7419, 0.346, 0.7436, 0.3413, 0.7436, 0.346, 0.7419, 0.3525, 0.7419, 0.3525, 0.7436, 0.346, 0.7436, 0.346, 0.7436, 0.3525, 0.7436, 0.3525, 0.7459, 0.346, 0.7459, 0.3413, 0.7436, 0.346, 0.7436, 0.346, 0.7459, 0.3413, 0.7459, 0.3413, 0.7618, 0.346, 0.7618, 0.3461, 0.7644, 0.3415, 0.7644, 0.346, 0.7618, 0.3525, 0.7618, 0.3525, 0.7644, 0.3461, 0.7644, 0.3461, 0.7644, 0.3525, 0.7644, 0.3525, 0.7663, 0.3462, 0.7663, 0.3415, 0.7644, 0.3461, 0.7644, 0.3462, 0.7663, 0.3424, 0.7659, 0.3424, 0.7406, 0.3462, 0.7405, 0.3461, 0.7409, 0.3415, 0.7409, 0.3462, 0.7405, 0.3525, 0.7405, 0.3525, 0.7409, 0.3461, 0.7409, 0.3461, 0.7409, 0.3525, 0.7409, 0.3525, 0.7419, 0.346, 0.7419, 0.3415, 0.7409, 0.3461, 0.7409, 0.346, 0.7419, 0.3413, 0.7419, 0.3525, 0.7405, 0.3588, 0.7405, 0.3589, 0.7409, 0.3525, 0.7409, 0.3588, 0.7405, 0.3626, 0.7406, 0.3635, 0.7409, 0.3589, 0.7409, 0.3589, 0.7409, 0.3635, 0.7409, 0.3637, 0.7419, 0.359, 0.7419, 0.3525, 0.7409, 0.3589, 0.7409, 0.359, 0.7419, 0.3525, 0.7419, 0.3525, 0.7618, 0.3525, 0.7645, 0.3592, 0.7645, 0.3592, 0.7618, 0.3525, 0.7645, 0.3525, 0.7672, 0.3592, 0.7672, 0.3592, 0.7645, 0.3592, 0.7645, 0.3592, 0.7672, 0.366, 0.7672, 0.366, 0.7645, 0.3592, 0.7618, 0.3592, 0.7645, 0.366, 0.7645, 0.366, 0.7618, 0.3525, 0.7419, 0.3525, 0.7436, 0.3592, 0.7436, 0.3592, 0.7419, 0.3525, 0.7436, 0.3525, 0.7459, 0.3592, 0.7459, 0.3592, 0.7436, 0.3592, 0.7436, 0.3592, 0.7459, 0.366, 0.7459, 0.366, 0.7436, 0.3592, 0.7419, 0.3592, 0.7436, 0.366, 0.7436, 0.366, 0.7419, 0.3525, 0.7459, 0.3525, 0.7484, 0.3592, 0.7484, 0.3592, 0.7459, 0.3525, 0.7484, 0.3525, 0.7511, 0.3592, 0.7511, 0.3592, 0.7484, 0.3592, 0.7484, 0.3592, 0.7511, 0.366, 0.7511, 0.366, 0.7484, 0.3592, 0.7459, 0.3592, 0.7484, 0.366, 0.7484, 0.366, 0.7459, 0.3525, 0.7511, 0.3525, 0.7538, 0.3592, 0.7538, 0.3592, 0.7511, 0.3525, 0.7538, 0.3525, 0.7564, 0.3592, 0.7564, 0.3592, 0.7538, 0.3592, 0.7538, 0.3592, 0.7564, 0.366, 0.7564, 0.366, 0.7538, 0.3592, 0.7511, 0.3592, 0.7538, 0.366, 0.7538, 0.366, 0.7511, 0.3525, 0.7564, 0.3525, 0.7591, 0.3592, 0.7591, 0.3592, 0.7564, 0.3525, 0.7591, 0.3525, 0.7618, 0.3592, 0.7618, 0.3592, 0.7591, 0.3592, 0.7591, 0.3592, 0.7618, 0.366, 0.7618, 0.366, 0.7591, 0.3592, 0.7564, 0.3592, 0.7591, 0.366, 0.7591, 0.366, 0.7564, 0.339, 0.7564, 0.339, 0.7591, 0.3458, 0.7591, 0.3458, 0.7564, 0.339, 0.7591, 0.339, 0.7618, 0.3458, 0.7618, 0.3458, 0.7591, 0.3458, 0.7591, 0.3458, 0.7618, 0.3525, 0.7618, 0.3525, 0.7591, 0.3458, 0.7564, 0.3458, 0.7591, 0.3525, 0.7591, 0.3525, 0.7564, 0.339, 0.7511, 0.339, 0.7538, 0.3458, 0.7538, 0.3458, 0.7511, 0.339, 0.7538, 0.339, 0.7564, 0.3458, 0.7564, 0.3458, 0.7538, 0.3458, 0.7538, 0.3458, 0.7564, 0.3525, 0.7564, 0.3525, 0.7538, 0.3458, 0.7511, 0.3458, 0.7538, 0.3525, 0.7538, 0.3525, 0.7511, 0.339, 0.7459, 0.339, 0.7484, 0.3458, 0.7484, 0.3458, 0.7459, 0.339, 0.7484, 0.339, 0.7511, 0.3458, 0.7511, 0.3458, 0.7484, 0.3458, 0.7484, 0.3458, 0.7511, 0.3525, 0.7511, 0.3525, 0.7484, 0.3458, 0.7459, 0.3458, 0.7484, 0.3525, 0.7484, 0.3525, 0.7459, 0.339, 0.7419, 0.339, 0.7436, 0.3458, 0.7436, 0.3458, 0.7419, 0.339, 0.7436, 0.339, 0.7459, 0.3458, 0.7459, 0.3458, 0.7436, 0.3458, 0.7436, 0.3458, 0.7459, 0.3525, 0.7459, 0.3525, 0.7436, 0.3458, 0.7419, 0.3458, 0.7436, 0.3525, 0.7436, 0.3525, 0.7419, 0.339, 0.7618, 0.339, 0.7645, 0.3458, 0.7645, 0.3458, 0.7618, 0.339, 0.7645, 0.339, 0.7672, 0.3458, 0.7672, 0.3458, 0.7645, 0.3458, 0.7645, 0.3458, 0.7672, 0.3525, 0.7672, 0.3525, 0.7645, 0.3458, 0.7618, 0.3458, 0.7645, 0.3525, 0.7645, 0.3525, 0.7618, 0.339, 0.7403, 0.339, 0.7409, 0.3458, 0.7409, 0.3458, 0.7403, 0.339, 0.7409, 0.339, 0.7419, 0.3458, 0.7419, 0.3458, 0.7409, 0.3458, 0.7409, 0.3458, 0.7419, 0.3525, 0.7419, 0.3525, 0.7409, 0.3458, 0.7403, 0.3458, 0.7409, 0.3525, 0.7409, 0.3525, 0.7403, 0.3525, 0.7403, 0.3525, 0.7409, 0.3592, 0.7409, 0.3592, 0.7403, 0.3525, 0.7409, 0.3525, 0.7419, 0.3592, 0.7419, 0.3592, 0.7409, 0.3592, 0.7409, 0.3592, 0.7419, 0.366, 0.7419, 0.366, 0.7409, 0.3592, 0.7403, 0.3592, 0.7409, 0.366, 0.7409, 0.366, 0.7403, 0.3424, 0.7406, 0.3415, 0.7409, 0.3396, 0.7409, 0.3415, 0.7405, 0.3415, 0.7409, 0.3413, 0.7419, 0.3393, 0.7419, 0.3396, 0.7409, 0.3396, 0.7409, 0.3393, 0.7419, 0.339, 0.7419, 0.3393, 0.7409, 0.3415, 0.7405, 0.3396, 0.7409, 0.3393, 0.7409, 0.3413, 0.7405, 0.3626, 0.7406, 0.3588, 0.7405, 0.3589, 0.7403, 0.3635, 0.7405, 0.3588, 0.7405, 0.3525, 0.7405, 0.3525, 0.7403, 0.3589, 0.7403, 0.3589, 0.7403, 0.3525, 0.7403, 0.3525, 0.7403, 0.359, 0.7403, 0.3635, 0.7405, 0.3589, 0.7403, 0.359, 0.7403, 0.3637, 0.7405, 0.3626, 0.7659, 0.3635, 0.7644, 0.3654, 0.7644, 0.3635, 0.7663, 0.3635, 0.7644, 0.3637, 0.7618, 0.3657, 0.7618, 0.3654, 0.7644, 0.3654, 0.7644, 0.3657, 0.7618, 0.366, 0.7618, 0.3657, 0.7644, 0.3635, 0.7663, 0.3654, 0.7644, 0.3657, 0.7644, 0.3637, 0.7663, 0.3424, 0.7659, 0.3462, 0.7663, 0.3461, 0.767, 0.3415, 0.7663, 0.3462, 0.7663, 0.3525, 0.7663, 0.3525, 0.7671, 0.3461, 0.767, 0.3461, 0.767, 0.3525, 0.7671, 0.3525, 0.7672, 0.346, 0.7671, 0.3415, 0.7663, 0.3461, 0.767, 0.346, 0.7671, 0.3413, 0.7663, 0.3413, 0.7618, 0.3415, 0.7644, 0.3396, 0.7644, 0.3393, 0.7618, 0.3415, 0.7644, 0.3424, 0.7659, 0.3415, 0.7663, 0.3396, 0.7644, 0.3396, 0.7644, 0.3415, 0.7663, 0.3413, 0.7663, 0.3393, 0.7644, 0.3393, 0.7618, 0.3396, 0.7644, 0.3393, 0.7644, 0.339, 0.7618, 0.3413, 0.7564, 0.3413, 0.7591, 0.3393, 0.7591, 0.3393, 0.7564, 0.3413, 0.7591, 0.3413, 0.7618, 0.3393, 0.7618, 0.3393, 0.7591, 0.3393, 0.7591, 0.3393, 0.7618, 0.339, 0.7618, 0.339, 0.7591, 0.3393, 0.7564, 0.3393, 0.7591, 0.339, 0.7591, 0.339, 0.7564, 0.3413, 0.7511, 0.3413, 0.7538, 0.3393, 0.7538, 0.3393, 0.7511, 0.3413, 0.7538, 0.3413, 0.7564, 0.3393, 0.7564, 0.3393, 0.7538, 0.3393, 0.7538, 0.3393, 0.7564, 0.339, 0.7564, 0.339, 0.7538, 0.3393, 0.7511, 0.3393, 0.7538, 0.339, 0.7538, 0.339, 0.7511, 0.3413, 0.7459, 0.3413, 0.7484, 0.3393, 0.7484, 0.3393, 0.7459, 0.3413, 0.7484, 0.3413, 0.7511, 0.3393, 0.7511, 0.3393, 0.7484, 0.3393, 0.7484, 0.3393, 0.7511, 0.339, 0.7511, 0.339, 0.7484, 0.3393, 0.7459, 0.3393, 0.7484, 0.339, 0.7484, 0.339, 0.7459, 0.3637, 0.7459, 0.3637, 0.7436, 0.3657, 0.7436, 0.3657, 0.7459, 0.3637, 0.7436, 0.3637, 0.7419, 0.3657, 0.7419, 0.3657, 0.7436, 0.3657, 0.7436, 0.3657, 0.7419, 0.366, 0.7419, 0.366, 0.7436, 0.3657, 0.7459, 0.3657, 0.7436, 0.366, 0.7436, 0.366, 0.7459, 0.3637, 0.7511, 0.3637, 0.7484, 0.3657, 0.7484, 0.3657, 0.7511, 0.3637, 0.7484, 0.3637, 0.7459, 0.3657, 0.7459, 0.3657, 0.7484, 0.3657, 0.7484, 0.3657, 0.7459, 0.366, 0.7459, 0.366, 0.7484, 0.3657, 0.7511, 0.3657, 0.7484, 0.366, 0.7484, 0.366, 0.7511, 0.3637, 0.7564, 0.3637, 0.7538, 0.3657, 0.7538, 0.3657, 0.7564, 0.3637, 0.7538, 0.3637, 0.7511, 0.3657, 0.7511, 0.3657, 0.7538, 0.3657, 0.7538, 0.3657, 0.7511, 0.366, 0.7511, 0.366, 0.7538, 0.3657, 0.7564, 0.3657, 0.7538, 0.366, 0.7538, 0.366, 0.7564, 0.3637, 0.7618, 0.3637, 0.7591, 0.3657, 0.7591, 0.3657, 0.7618, 0.3637, 0.7591, 0.3637, 0.7564, 0.3657, 0.7564, 0.3657, 0.7591, 0.3657, 0.7591, 0.3657, 0.7564, 0.366, 0.7564, 0.366, 0.7591, 0.3657, 0.7618, 0.3657, 0.7591, 0.366, 0.7591, 0.366, 0.7618, 0.3525, 0.7405, 0.3462, 0.7405, 0.3461, 0.7403, 0.3525, 0.7403, 0.3462, 0.7405, 0.3424, 0.7406, 0.3415, 0.7405, 0.3461, 0.7403, 0.3461, 0.7403, 0.3415, 0.7405, 0.3413, 0.7405, 0.346, 0.7403, 0.3525, 0.7403, 0.3461, 0.7403, 0.346, 0.7403, 0.3525, 0.7403, 0.3525, 0.7663, 0.3588, 0.7663, 0.3589, 0.767, 0.3525, 0.7671, 0.3588, 0.7663, 0.3626, 0.7659, 0.3635, 0.7663, 0.3589, 0.767, 0.3589, 0.767, 0.3635, 0.7663, 0.3637, 0.7663, 0.359, 0.7671, 0.3525, 0.7671, 0.3589, 0.767, 0.359, 0.7671, 0.3525, 0.7672, 0.3413, 0.7419, 0.3413, 0.7436, 0.3393, 0.7436, 0.3393, 0.7419, 0.3413, 0.7436, 0.3413, 0.7459, 0.3393, 0.7459, 0.3393, 0.7436, 0.3393, 0.7436, 0.3393, 0.7459, 0.339, 0.7459, 0.339, 0.7436, 0.3393, 0.7419, 0.3393, 0.7436, 0.339, 0.7436, 0.339, 0.7419, 0.3637, 0.7419, 0.3635, 0.7409, 0.3654, 0.7409, 0.3657, 0.7419, 0.3635, 0.7409, 0.3626, 0.7406, 0.3635, 0.7405, 0.3654, 0.7409, 0.3654, 0.7409, 0.3635, 0.7405, 0.3637, 0.7405, 0.3657, 0.7409, 0.3657, 0.7419, 0.3654, 0.7409, 0.3657, 0.7409, 0.366, 0.7419, 0.3525, 0.7618, 0.359, 0.7618, 0.3589, 0.7644, 0.3525, 0.7644, 0.359, 0.7618, 0.3637, 0.7618, 0.3635, 0.7644, 0.3589, 0.7644, 0.3589, 0.7644, 0.3635, 0.7644, 0.3626, 0.7659, 0.3588, 0.7663, 0.3525, 0.7644, 0.3589, 0.7644, 0.3588, 0.7663, 0.3525, 0.7663, 0.3525, 0.7419, 0.359, 0.7419, 0.359, 0.7436, 0.3525, 0.7436, 0.359, 0.7419, 0.3637, 0.7419, 0.3637, 0.7436, 0.359, 0.7436, 0.359, 0.7436, 0.3637, 0.7436, 0.3637, 0.7459, 0.359, 0.7459, 0.3525, 0.7436, 0.359, 0.7436, 0.359, 0.7459, 0.3525, 0.7459, 0.3525, 0.7459, 0.359, 0.7459, 0.359, 0.7484, 0.3525, 0.7484, 0.359, 0.7459, 0.3637, 0.7459, 0.3637, 0.7484, 0.359, 0.7484, 0.359, 0.7484, 0.3637, 0.7484, 0.3637, 0.7511, 0.359, 0.7511, 0.3525, 0.7484, 0.359, 0.7484, 0.359, 0.7511, 0.3525, 0.7511, 0.3525, 0.7511, 0.359, 0.7511, 0.359, 0.7538, 0.3525, 0.7538, 0.359, 0.7511, 0.3637, 0.7511, 0.3637, 0.7538, 0.359, 0.7538, 0.359, 0.7538, 0.3637, 0.7538, 0.3637, 0.7564, 0.359, 0.7564, 0.3525, 0.7538, 0.359, 0.7538, 0.359, 0.7564, 0.3525, 0.7564, 0.3525, 0.7564, 0.359, 0.7564, 0.359, 0.7591, 0.3525, 0.7591, 0.359, 0.7564, 0.3637, 0.7564, 0.3637, 0.7591, 0.359, 0.7591, 0.359, 0.7591, 0.3637, 0.7591, 0.3637, 0.7618, 0.359, 0.7618, 0.3525, 0.7591, 0.359, 0.7591, 0.359, 0.7618, 0.3525, 0.7618, 0.3413, 0.7564, 0.346, 0.7564, 0.346, 0.7591, 0.3413, 0.7591, 0.346, 0.7564, 0.3525, 0.7564, 0.3525, 0.7591, 0.346, 0.7591, 0.346, 0.7591, 0.3525, 0.7591, 0.3525, 0.7618, 0.346, 0.7618, 0.3413, 0.7591, 0.346, 0.7591, 0.346, 0.7618, 0.3413, 0.7618, 0.3413, 0.7511, 0.346, 0.7511, 0.346, 0.7538, 0.3413, 0.7538, 0.346, 0.7511, 0.3525, 0.7511, 0.3525, 0.7538, 0.346, 0.7538, 0.346, 0.7538, 0.3525, 0.7538, 0.3525, 0.7564, 0.346, 0.7564, 0.3413, 0.7538, 0.346, 0.7538, 0.346, 0.7564, 0.3413, 0.7564, 0.3413, 0.7459, 0.346, 0.7459, 0.346, 0.7484, 0.3413, 0.7484, 0.346, 0.7459, 0.3525, 0.7459, 0.3525, 0.7484, 0.346, 0.7484, 0.346, 0.7484, 0.3525, 0.7484, 0.3525, 0.7511, 0.346, 0.7511, 0.3413, 0.7484, 0.346, 0.7484, 0.346, 0.7511, 0.3413, 0.7511, 0.3413, 0.7419, 0.346, 0.7419, 0.346, 0.7436, 0.3413, 0.7436, 0.346, 0.7419, 0.3525, 0.7419, 0.3525, 0.7436, 0.346, 0.7436, 0.346, 0.7436, 0.3525, 0.7436, 0.3525, 0.7459, 0.346, 0.7459, 0.3413, 0.7436, 0.346, 0.7436, 0.346, 0.7459, 0.3413, 0.7459, 0.3413, 0.7618, 0.346, 0.7618, 0.3461, 0.7644, 0.3415, 0.7644, 0.346, 0.7618, 0.3525, 0.7618, 0.3525, 0.7644, 0.3461, 0.7644, 0.3461, 0.7644, 0.3525, 0.7644, 0.3525, 0.7663, 0.3462, 0.7663, 0.3415, 0.7644, 0.3461, 0.7644, 0.3462, 0.7663, 0.3424, 0.7659, 0.3424, 0.7406, 0.3462, 0.7405, 0.3461, 0.7409, 0.3415, 0.7409, 0.3462, 0.7405, 0.3525, 0.7405, 0.3525, 0.7409, 0.3461, 0.7409, 0.3461, 0.7409, 0.3525, 0.7409, 0.3525, 0.7419, 0.346, 0.7419, 0.3415, 0.7409, 0.3461, 0.7409, 0.346, 0.7419, 0.3413, 0.7419, 0.3525, 0.7405, 0.3588, 0.7405, 0.3589, 0.7409, 0.3525, 0.7409, 0.3588, 0.7405, 0.3626, 0.7406, 0.3635, 0.7409, 0.3589, 0.7409, 0.3589, 0.7409, 0.3635, 0.7409, 0.3637, 0.7419, 0.359, 0.7419, 0.3525, 0.7409, 0.3589, 0.7409, 0.359, 0.7419, 0.3525, 0.7419, 0.3525, 0.7618, 0.3525, 0.7645, 0.3592, 0.7645, 0.3592, 0.7618, 0.3525, 0.7645, 0.3525, 0.7672, 0.3592, 0.7672, 0.3592, 0.7645, 0.3592, 0.7645, 0.3592, 0.7672, 0.366, 0.7672, 0.366, 0.7645, 0.3592, 0.7618, 0.3592, 0.7645, 0.366, 0.7645, 0.366, 0.7618, 0.3525, 0.7419, 0.3525, 0.7436, 0.3592, 0.7436, 0.3592, 0.7419, 0.3525, 0.7436, 0.3525, 0.7459, 0.3592, 0.7459, 0.3592, 0.7436, 0.3592, 0.7436, 0.3592, 0.7459, 0.366, 0.7459, 0.366, 0.7436, 0.3592, 0.7419, 0.3592, 0.7436, 0.366, 0.7436, 0.366, 0.7419, 0.3525, 0.7459, 0.3525, 0.7484, 0.3592, 0.7484, 0.3592, 0.7459, 0.3525, 0.7484, 0.3525, 0.7511, 0.3592, 0.7511, 0.3592, 0.7484, 0.3592, 0.7484, 0.3592, 0.7511, 0.366, 0.7511, 0.366, 0.7484, 0.3592, 0.7459, 0.3592, 0.7484, 0.366, 0.7484, 0.366, 0.7459, 0.3525, 0.7511, 0.3525, 0.7538, 0.3592, 0.7538, 0.3592, 0.7511, 0.3525, 0.7538, 0.3525, 0.7564, 0.3592, 0.7564, 0.3592, 0.7538, 0.3592, 0.7538, 0.3592, 0.7564, 0.366, 0.7564, 0.366, 0.7538, 0.3592, 0.7511, 0.3592, 0.7538, 0.366, 0.7538, 0.366, 0.7511, 0.3525, 0.7564, 0.3525, 0.7591, 0.3592, 0.7591, 0.3592, 0.7564, 0.3525, 0.7591, 0.3525, 0.7618, 0.3592, 0.7618, 0.3592, 0.7591, 0.3592, 0.7591, 0.3592, 0.7618, 0.366, 0.7618, 0.366, 0.7591, 0.3592, 0.7564, 0.3592, 0.7591, 0.366, 0.7591, 0.366, 0.7564, 0.339, 0.7564, 0.339, 0.7591, 0.3458, 0.7591, 0.3458, 0.7564, 0.339, 0.7591, 0.339, 0.7618, 0.3458, 0.7618, 0.3458, 0.7591, 0.3458, 0.7591, 0.3458, 0.7618, 0.3525, 0.7618, 0.3525, 0.7591, 0.3458, 0.7564, 0.3458, 0.7591, 0.3525, 0.7591, 0.3525, 0.7564, 0.339, 0.7511, 0.339, 0.7538, 0.3458, 0.7538, 0.3458, 0.7511, 0.339, 0.7538, 0.339, 0.7564, 0.3458, 0.7564, 0.3458, 0.7538, 0.3458, 0.7538, 0.3458, 0.7564, 0.3525, 0.7564, 0.3525, 0.7538, 0.3458, 0.7511, 0.3458, 0.7538, 0.3525, 0.7538, 0.3525, 0.7511, 0.339, 0.7459, 0.339, 0.7484, 0.3458, 0.7484, 0.3458, 0.7459, 0.339, 0.7484, 0.339, 0.7511, 0.3458, 0.7511, 0.3458, 0.7484, 0.3458, 0.7484, 0.3458, 0.7511, 0.3525, 0.7511, 0.3525, 0.7484, 0.3458, 0.7459, 0.3458, 0.7484, 0.3525, 0.7484, 0.3525, 0.7459, 0.339, 0.7419, 0.339, 0.7436, 0.3458, 0.7436, 0.3458, 0.7419, 0.339, 0.7436, 0.339, 0.7459, 0.3458, 0.7459, 0.3458, 0.7436, 0.3458, 0.7436, 0.3458, 0.7459, 0.3525, 0.7459, 0.3525, 0.7436, 0.3458, 0.7419, 0.3458, 0.7436, 0.3525, 0.7436, 0.3525, 0.7419, 0.339, 0.7618, 0.339, 0.7645, 0.3458, 0.7645, 0.3458, 0.7618, 0.339, 0.7645, 0.339, 0.7672, 0.3458, 0.7672, 0.3458, 0.7645, 0.3458, 0.7645, 0.3458, 0.7672, 0.3525, 0.7672, 0.3525, 0.7645, 0.3458, 0.7618, 0.3458, 0.7645, 0.3525, 0.7645, 0.3525, 0.7618, 0.339, 0.7403, 0.339, 0.7409, 0.3458, 0.7409, 0.3458, 0.7403, 0.339, 0.7409, 0.339, 0.7419, 0.3458, 0.7419, 0.3458, 0.7409, 0.3458, 0.7409, 0.3458, 0.7419, 0.3525, 0.7419, 0.3525, 0.7409, 0.3458, 0.7403, 0.3458, 0.7409, 0.3525, 0.7409, 0.3525, 0.7403, 0.3525, 0.7403, 0.3525, 0.7409, 0.3592, 0.7409, 0.3592, 0.7403, 0.3525, 0.7409, 0.3525, 0.7419, 0.3592, 0.7419, 0.3592, 0.7409, 0.3592, 0.7409, 0.3592, 0.7419, 0.366, 0.7419, 0.366, 0.7409, 0.3592, 0.7403, 0.3592, 0.7409, 0.366, 0.7409, 0.366, 0.7403, 0.3424, 0.7406, 0.3415, 0.7409, 0.3396, 0.7409, 0.3415, 0.7405, 0.3415, 0.7409, 0.3413, 0.7419, 0.3393, 0.7419, 0.3396, 0.7409, 0.3396, 0.7409, 0.3393, 0.7419, 0.339, 0.7419, 0.3393, 0.7409, 0.3415, 0.7405, 0.3396, 0.7409, 0.3393, 0.7409, 0.3413, 0.7405, 0.3626, 0.7406, 0.3588, 0.7405, 0.3589, 0.7403, 0.3635, 0.7405, 0.3588, 0.7405, 0.3525, 0.7405, 0.3525, 0.7403, 0.3589, 0.7403, 0.3589, 0.7403, 0.3525, 0.7403, 0.3525, 0.7403, 0.359, 0.7403, 0.3635, 0.7405, 0.3589, 0.7403, 0.359, 0.7403, 0.3637, 0.7405, 0.3626, 0.7659, 0.3635, 0.7644, 0.3654, 0.7644, 0.3635, 0.7663, 0.3635, 0.7644, 0.3637, 0.7618, 0.3657, 0.7618, 0.3654, 0.7644, 0.3654, 0.7644, 0.3657, 0.7618, 0.366, 0.7618, 0.3657, 0.7644, 0.3635, 0.7663, 0.3654, 0.7644, 0.3657, 0.7644, 0.3637, 0.7663, 0.3424, 0.7659, 0.3462, 0.7663, 0.3461, 0.767, 0.3415, 0.7663, 0.3462, 0.7663, 0.3525, 0.7663, 0.3525, 0.7671, 0.3461, 0.767, 0.3461, 0.767, 0.3525, 0.7671, 0.3525, 0.7672, 0.346, 0.7671, 0.3415, 0.7663, 0.3461, 0.767, 0.346, 0.7671, 0.3413, 0.7663, 0.3413, 0.7618, 0.3415, 0.7644, 0.3396, 0.7644, 0.3393, 0.7618, 0.3415, 0.7644, 0.3424, 0.7659, 0.3415, 0.7663, 0.3396, 0.7644, 0.3396, 0.7644, 0.3415, 0.7663, 0.3413, 0.7663, 0.3393, 0.7644, 0.3393, 0.7618, 0.3396, 0.7644, 0.3393, 0.7644, 0.339, 0.7618, 0.3413, 0.7564, 0.3413, 0.7591, 0.3393, 0.7591, 0.3393, 0.7564, 0.3413, 0.7591, 0.3413, 0.7618, 0.3393, 0.7618, 0.3393, 0.7591, 0.3393, 0.7591, 0.3393, 0.7618, 0.339, 0.7618, 0.339, 0.7591, 0.3393, 0.7564, 0.3393, 0.7591, 0.339, 0.7591, 0.339, 0.7564, 0.3413, 0.7511, 0.3413, 0.7538, 0.3393, 0.7538, 0.3393, 0.7511, 0.3413, 0.7538, 0.3413, 0.7564, 0.3393, 0.7564, 0.3393, 0.7538, 0.3393, 0.7538, 0.3393, 0.7564, 0.339, 0.7564, 0.339, 0.7538, 0.3393, 0.7511, 0.3393, 0.7538, 0.339, 0.7538, 0.339, 0.7511, 0.3413, 0.7459, 0.3413, 0.7484, 0.3393, 0.7484, 0.3393, 0.7459, 0.3413, 0.7484, 0.3413, 0.7511, 0.3393, 0.7511, 0.3393, 0.7484, 0.3393, 0.7484, 0.3393, 0.7511, 0.339, 0.7511, 0.339, 0.7484, 0.3393, 0.7459, 0.3393, 0.7484, 0.339, 0.7484, 0.339, 0.7459, 0.3637, 0.7459, 0.3637, 0.7436, 0.3657, 0.7436, 0.3657, 0.7459, 0.3637, 0.7436, 0.3637, 0.7419, 0.3657, 0.7419, 0.3657, 0.7436, 0.3657, 0.7436, 0.3657, 0.7419, 0.366, 0.7419, 0.366, 0.7436, 0.3657, 0.7459, 0.3657, 0.7436, 0.366, 0.7436, 0.366, 0.7459, 0.3637, 0.7511, 0.3637, 0.7484, 0.3657, 0.7484, 0.3657, 0.7511, 0.3637, 0.7484, 0.3637, 0.7459, 0.3657, 0.7459, 0.3657, 0.7484, 0.3657, 0.7484, 0.3657, 0.7459, 0.366, 0.7459, 0.366, 0.7484, 0.3657, 0.7511, 0.3657, 0.7484, 0.366, 0.7484, 0.366, 0.7511, 0.3637, 0.7564, 0.3637, 0.7538, 0.3657, 0.7538, 0.3657, 0.7564, 0.3637, 0.7538, 0.3637, 0.7511, 0.3657, 0.7511, 0.3657, 0.7538, 0.3657, 0.7538, 0.3657, 0.7511, 0.366, 0.7511, 0.366, 0.7538, 0.3657, 0.7564, 0.3657, 0.7538, 0.366, 0.7538, 0.366, 0.7564, 0.3637, 0.7618, 0.3637, 0.7591, 0.3657, 0.7591, 0.3657, 0.7618, 0.3637, 0.7591, 0.3637, 0.7564, 0.3657, 0.7564, 0.3657, 0.7591, 0.3657, 0.7591, 0.3657, 0.7564, 0.366, 0.7564, 0.366, 0.7591, 0.3657, 0.7618, 0.3657, 0.7591, 0.366, 0.7591, 0.366, 0.7618, 0.3525, 0.7405, 0.3462, 0.7405, 0.3461, 0.7403, 0.3525, 0.7403, 0.3462, 0.7405, 0.3424, 0.7406, 0.3415, 0.7405, 0.3461, 0.7403, 0.3461, 0.7403, 0.3415, 0.7405, 0.3413, 0.7405, 0.346, 0.7403, 0.3525, 0.7403, 0.3461, 0.7403, 0.346, 0.7403, 0.3525, 0.7403, 0.3525, 0.7663, 0.3588, 0.7663, 0.3589, 0.767, 0.3525, 0.7671, 0.3588, 0.7663, 0.3626, 0.7659, 0.3635, 0.7663, 0.3589, 0.767, 0.3589, 0.767, 0.3635, 0.7663, 0.3637, 0.7663, 0.359, 0.7671, 0.3525, 0.7671, 0.3589, 0.767, 0.359, 0.7671, 0.3525, 0.7672, 0.3413, 0.7419, 0.3413, 0.7436, 0.3393, 0.7436, 0.3393, 0.7419, 0.3413, 0.7436, 0.3413, 0.7459, 0.3393, 0.7459, 0.3393, 0.7436, 0.3393, 0.7436, 0.3393, 0.7459, 0.339, 0.7459, 0.339, 0.7436, 0.3393, 0.7419, 0.3393, 0.7436, 0.339, 0.7436, 0.339, 0.7419, 0.3637, 0.7419, 0.3635, 0.7409, 0.3654, 0.7409, 0.3657, 0.7419, 0.3635, 0.7409, 0.3626, 0.7406, 0.3635, 0.7405, 0.3654, 0.7409, 0.3654, 0.7409, 0.3635, 0.7405, 0.3637, 0.7405, 0.3657, 0.7409, 0.3657, 0.7419, 0.3654, 0.7409, 0.3657, 0.7409, 0.366, 0.7419, 0.3525, 0.7618, 0.359, 0.7618, 0.3589, 0.7644, 0.3525, 0.7644, 0.359, 0.7618, 0.3637, 0.7618, 0.3635, 0.7644, 0.3589, 0.7644, 0.3589, 0.7644, 0.3635, 0.7644, 0.3626, 0.7659, 0.3588, 0.7663, 0.3525, 0.7644, 0.3589, 0.7644, 0.3588, 0.7663, 0.3525, 0.7663, 0.3525, 0.7419, 0.359, 0.7419, 0.359, 0.7436, 0.3525, 0.7436, 0.359, 0.7419, 0.3637, 0.7419, 0.3637, 0.7436, 0.359, 0.7436, 0.359, 0.7436, 0.3637, 0.7436, 0.3637, 0.7459, 0.359, 0.7459, 0.3525, 0.7436, 0.359, 0.7436, 0.359, 0.7459, 0.3525, 0.7459, 0.3525, 0.7459, 0.359, 0.7459, 0.359, 0.7484, 0.3525, 0.7484, 0.359, 0.7459, 0.3637, 0.7459, 0.3637, 0.7484, 0.359, 0.7484, 0.359, 0.7484, 0.3637, 0.7484, 0.3637, 0.7511, 0.359, 0.7511, 0.3525, 0.7484, 0.359, 0.7484, 0.359, 0.7511, 0.3525, 0.7511, 0.3525, 0.7511, 0.359, 0.7511, 0.359, 0.7538, 0.3525, 0.7538, 0.359, 0.7511, 0.3637, 0.7511, 0.3637, 0.7538, 0.359, 0.7538, 0.359, 0.7538, 0.3637, 0.7538, 0.3637, 0.7564, 0.359, 0.7564, 0.3525, 0.7538, 0.359, 0.7538, 0.359, 0.7564, 0.3525, 0.7564, 0.3525, 0.7564, 0.359, 0.7564, 0.359, 0.7591, 0.3525, 0.7591, 0.359, 0.7564, 0.3637, 0.7564, 0.3637, 0.7591, 0.359, 0.7591, 0.359, 0.7591, 0.3637, 0.7591, 0.3637, 0.7618, 0.359, 0.7618, 0.3525, 0.7591, 0.359, 0.7591, 0.359, 0.7618, 0.3525, 0.7618, 0.3413, 0.7564, 0.346, 0.7564, 0.346, 0.7591, 0.3413, 0.7591, 0.346, 0.7564, 0.3525, 0.7564, 0.3525, 0.7591, 0.346, 0.7591, 0.346, 0.7591, 0.3525, 0.7591, 0.3525, 0.7618, 0.346, 0.7618, 0.3413, 0.7591, 0.346, 0.7591, 0.346, 0.7618, 0.3413, 0.7618, 0.3413, 0.7511, 0.346, 0.7511, 0.346, 0.7538, 0.3413, 0.7538, 0.346, 0.7511, 0.3525, 0.7511, 0.3525, 0.7538, 0.346, 0.7538, 0.346, 0.7538, 0.3525, 0.7538, 0.3525, 0.7564, 0.346, 0.7564, 0.3413, 0.7538, 0.346, 0.7538, 0.346, 0.7564, 0.3413, 0.7564, 0.3413, 0.7459, 0.346, 0.7459, 0.346, 0.7484, 0.3413, 0.7484, 0.346, 0.7459, 0.3525, 0.7459, 0.3525, 0.7484, 0.346, 0.7484, 0.346, 0.7484, 0.3525, 0.7484, 0.3525, 0.7511, 0.346, 0.7511, 0.3413, 0.7484, 0.346, 0.7484, 0.346, 0.7511, 0.3413, 0.7511, 0.3413, 0.7419, 0.346, 0.7419, 0.346, 0.7436, 0.3413, 0.7436, 0.346, 0.7419, 0.3525, 0.7419, 0.3525, 0.7436, 0.346, 0.7436, 0.346, 0.7436, 0.3525, 0.7436, 0.3525, 0.7459, 0.346, 0.7459, 0.3413, 0.7436, 0.346, 0.7436, 0.346, 0.7459, 0.3413, 0.7459, 0.3413, 0.7618, 0.346, 0.7618, 0.3461, 0.7644, 0.3415, 0.7644, 0.346, 0.7618, 0.3525, 0.7618, 0.3525, 0.7644, 0.3461, 0.7644, 0.3461, 0.7644, 0.3525, 0.7644, 0.3525, 0.7663, 0.3462, 0.7663, 0.3415, 0.7644, 0.3461, 0.7644, 0.3462, 0.7663, 0.3424, 0.7659, 0.3424, 0.7406, 0.3462, 0.7405, 0.3461, 0.7409, 0.3415, 0.7409, 0.3462, 0.7405, 0.3525, 0.7405, 0.3525, 0.7409, 0.3461, 0.7409, 0.3461, 0.7409, 0.3525, 0.7409, 0.3525, 0.7419, 0.346, 0.7419, 0.3415, 0.7409, 0.3461, 0.7409, 0.346, 0.7419, 0.3413, 0.7419, 0.3525, 0.7405, 0.3588, 0.7405, 0.3589, 0.7409, 0.3525, 0.7409, 0.3588, 0.7405, 0.3626, 0.7406, 0.3635, 0.7409, 0.3589, 0.7409, 0.3589, 0.7409, 0.3635, 0.7409, 0.3637, 0.7419, 0.359, 0.7419, 0.3525, 0.7409, 0.3589, 0.7409, 0.359, 0.7419, 0.3525, 0.7419, 0.3525, 0.7618, 0.3525, 0.7645, 0.3592, 0.7645, 0.3592, 0.7618, 0.3525, 0.7645, 0.3525, 0.7672, 0.3592, 0.7672, 0.3592, 0.7645, 0.3592, 0.7645, 0.3592, 0.7672, 0.366, 0.7672, 0.366, 0.7645, 0.3592, 0.7618, 0.3592, 0.7645, 0.366, 0.7645, 0.366, 0.7618, 0.3525, 0.7419, 0.3525, 0.7436, 0.3592, 0.7436, 0.3592, 0.7419, 0.3525, 0.7436, 0.3525, 0.7459, 0.3592, 0.7459, 0.3592, 0.7436, 0.3592, 0.7436, 0.3592, 0.7459, 0.366, 0.7459, 0.366, 0.7436, 0.3592, 0.7419, 0.3592, 0.7436, 0.366, 0.7436, 0.366, 0.7419, 0.3525, 0.7459, 0.3525, 0.7484, 0.3592, 0.7484, 0.3592, 0.7459, 0.3525, 0.7484, 0.3525, 0.7511, 0.3592, 0.7511, 0.3592, 0.7484, 0.3592, 0.7484, 0.3592, 0.7511, 0.366, 0.7511, 0.366, 0.7484, 0.3592, 0.7459, 0.3592, 0.7484, 0.366, 0.7484, 0.366, 0.7459, 0.3525, 0.7511, 0.3525, 0.7538, 0.3592, 0.7538, 0.3592, 0.7511, 0.3525, 0.7538, 0.3525, 0.7564, 0.3592, 0.7564, 0.3592, 0.7538, 0.3592, 0.7538, 0.3592, 0.7564, 0.366, 0.7564, 0.366, 0.7538, 0.3592, 0.7511, 0.3592, 0.7538, 0.366, 0.7538, 0.366, 0.7511, 0.3525, 0.7564, 0.3525, 0.7591, 0.3592, 0.7591, 0.3592, 0.7564, 0.3525, 0.7591, 0.3525, 0.7618, 0.3592, 0.7618, 0.3592, 0.7591, 0.3592, 0.7591, 0.3592, 0.7618, 0.366, 0.7618, 0.366, 0.7591, 0.3592, 0.7564, 0.3592, 0.7591, 0.366, 0.7591, 0.366, 0.7564, 0.339, 0.7564, 0.339, 0.7591, 0.3458, 0.7591, 0.3458, 0.7564, 0.339, 0.7591, 0.339, 0.7618, 0.3458, 0.7618, 0.3458, 0.7591, 0.3458, 0.7591, 0.3458, 0.7618, 0.3525, 0.7618, 0.3525, 0.7591, 0.3458, 0.7564, 0.3458, 0.7591, 0.3525, 0.7591, 0.3525, 0.7564, 0.339, 0.7511, 0.339, 0.7538, 0.3458, 0.7538, 0.3458, 0.7511, 0.339, 0.7538, 0.339, 0.7564, 0.3458, 0.7564, 0.3458, 0.7538, 0.3458, 0.7538, 0.3458, 0.7564, 0.3525, 0.7564, 0.3525, 0.7538, 0.3458, 0.7511, 0.3458, 0.7538, 0.3525, 0.7538, 0.3525, 0.7511, 0.339, 0.7459, 0.339, 0.7484, 0.3458, 0.7484, 0.3458, 0.7459, 0.339, 0.7484, 0.339, 0.7511, 0.3458, 0.7511, 0.3458, 0.7484, 0.3458, 0.7484, 0.3458, 0.7511, 0.3525, 0.7511, 0.3525, 0.7484, 0.3458, 0.7459, 0.3458, 0.7484, 0.3525, 0.7484, 0.3525, 0.7459, 0.339, 0.7419, 0.339, 0.7436, 0.3458, 0.7436, 0.3458, 0.7419, 0.339, 0.7436, 0.339, 0.7459, 0.3458, 0.7459, 0.3458, 0.7436, 0.3458, 0.7436, 0.3458, 0.7459, 0.3525, 0.7459, 0.3525, 0.7436, 0.3458, 0.7419, 0.3458, 0.7436, 0.3525, 0.7436, 0.3525, 0.7419, 0.339, 0.7618, 0.339, 0.7645, 0.3458, 0.7645, 0.3458, 0.7618, 0.339, 0.7645, 0.339, 0.7672, 0.3458, 0.7672, 0.3458, 0.7645, 0.3458, 0.7645, 0.3458, 0.7672, 0.3525, 0.7672, 0.3525, 0.7645, 0.3458, 0.7618, 0.3458, 0.7645, 0.3525, 0.7645, 0.3525, 0.7618, 0.339, 0.7403, 0.339, 0.7409, 0.3458, 0.7409, 0.3458, 0.7403, 0.339, 0.7409, 0.339, 0.7419, 0.3458, 0.7419, 0.3458, 0.7409, 0.3458, 0.7409, 0.3458, 0.7419, 0.3525, 0.7419, 0.3525, 0.7409, 0.3458, 0.7403, 0.3458, 0.7409, 0.3525, 0.7409, 0.3525, 0.7403, 0.3525, 0.7403, 0.3525, 0.7409, 0.3592, 0.7409, 0.3592, 0.7403, 0.3525, 0.7409, 0.3525, 0.7419, 0.3592, 0.7419, 0.3592, 0.7409, 0.3592, 0.7409, 0.3592, 0.7419, 0.366, 0.7419, 0.366, 0.7409, 0.3592, 0.7403, 0.3592, 0.7409, 0.366, 0.7409, 0.366, 0.7403, 0.3424, 0.7406, 0.3415, 0.7409, 0.3396, 0.7409, 0.3415, 0.7405, 0.3415, 0.7409, 0.3413, 0.7419, 0.3393, 0.7419, 0.3396, 0.7409, 0.3396, 0.7409, 0.3393, 0.7419, 0.339, 0.7419, 0.3393, 0.7409, 0.3415, 0.7405, 0.3396, 0.7409, 0.3393, 0.7409, 0.3413, 0.7405, 0.3626, 0.7406, 0.3588, 0.7405, 0.3589, 0.7403, 0.3635, 0.7405, 0.3588, 0.7405, 0.3525, 0.7405, 0.3525, 0.7403, 0.3589, 0.7403, 0.3589, 0.7403, 0.3525, 0.7403, 0.3525, 0.7403, 0.359, 0.7403, 0.3635, 0.7405, 0.3589, 0.7403, 0.359, 0.7403, 0.3637, 0.7405, 0.3626, 0.7659, 0.3635, 0.7644, 0.3654, 0.7644, 0.3635, 0.7663, 0.3635, 0.7644, 0.3637, 0.7618, 0.3657, 0.7618, 0.3654, 0.7644, 0.3654, 0.7644, 0.3657, 0.7618, 0.366, 0.7618, 0.3657, 0.7644, 0.3635, 0.7663, 0.3654, 0.7644, 0.3657, 0.7644, 0.3637, 0.7663, 0.3424, 0.7659, 0.3462, 0.7663, 0.3461, 0.767, 0.3415, 0.7663, 0.3462, 0.7663, 0.3525, 0.7663, 0.3525, 0.7671, 0.3461, 0.767, 0.3461, 0.767, 0.3525, 0.7671, 0.3525, 0.7672, 0.346, 0.7671, 0.3415, 0.7663, 0.3461, 0.767, 0.346, 0.7671, 0.3413, 0.7663, 0.3413, 0.7618, 0.3415, 0.7644, 0.3396, 0.7644, 0.3393, 0.7618, 0.3415, 0.7644, 0.3424, 0.7659, 0.3415, 0.7663, 0.3396, 0.7644, 0.3396, 0.7644, 0.3415, 0.7663, 0.3413, 0.7663, 0.3393, 0.7644, 0.3393, 0.7618, 0.3396, 0.7644, 0.3393, 0.7644, 0.339, 0.7618, 0.3413, 0.7564, 0.3413, 0.7591, 0.3393, 0.7591, 0.3393, 0.7564, 0.3413, 0.7591, 0.3413, 0.7618, 0.3393, 0.7618, 0.3393, 0.7591, 0.3393, 0.7591, 0.3393, 0.7618, 0.339, 0.7618, 0.339, 0.7591, 0.3393, 0.7564, 0.3393, 0.7591, 0.339, 0.7591, 0.339, 0.7564, 0.3413, 0.7511, 0.3413, 0.7538, 0.3393, 0.7538, 0.3393, 0.7511, 0.3413, 0.7538, 0.3413, 0.7564, 0.3393, 0.7564, 0.3393, 0.7538, 0.3393, 0.7538, 0.3393, 0.7564, 0.339, 0.7564, 0.339, 0.7538, 0.3393, 0.7511, 0.3393, 0.7538, 0.339, 0.7538, 0.339, 0.7511, 0.3413, 0.7459, 0.3413, 0.7484, 0.3393, 0.7484, 0.3393, 0.7459, 0.3413, 0.7484, 0.3413, 0.7511, 0.3393, 0.7511, 0.3393, 0.7484, 0.3393, 0.7484, 0.3393, 0.7511, 0.339, 0.7511, 0.339, 0.7484, 0.3393, 0.7459, 0.3393, 0.7484, 0.339, 0.7484, 0.339, 0.7459, 0.3637, 0.7459, 0.3637, 0.7436, 0.3657, 0.7436, 0.3657, 0.7459, 0.3637, 0.7436, 0.3637, 0.7419, 0.3657, 0.7419, 0.3657, 0.7436, 0.3657, 0.7436, 0.3657, 0.7419, 0.366, 0.7419, 0.366, 0.7436, 0.3657, 0.7459, 0.3657, 0.7436, 0.366, 0.7436, 0.366, 0.7459, 0.3637, 0.7511, 0.3637, 0.7484, 0.3657, 0.7484, 0.3657, 0.7511, 0.3637, 0.7484, 0.3637, 0.7459, 0.3657, 0.7459, 0.3657, 0.7484, 0.3657, 0.7484, 0.3657, 0.7459, 0.366, 0.7459, 0.366, 0.7484, 0.3657, 0.7511, 0.3657, 0.7484, 0.366, 0.7484, 0.366, 0.7511, 0.3637, 0.7564, 0.3637, 0.7538, 0.3657, 0.7538, 0.3657, 0.7564, 0.3637, 0.7538, 0.3637, 0.7511, 0.3657, 0.7511, 0.3657, 0.7538, 0.3657, 0.7538, 0.3657, 0.7511, 0.366, 0.7511, 0.366, 0.7538, 0.3657, 0.7564, 0.3657, 0.7538, 0.366, 0.7538, 0.366, 0.7564, 0.3637, 0.7618, 0.3637, 0.7591, 0.3657, 0.7591, 0.3657, 0.7618, 0.3637, 0.7591, 0.3637, 0.7564, 0.3657, 0.7564, 0.3657, 0.7591, 0.3657, 0.7591, 0.3657, 0.7564, 0.366, 0.7564, 0.366, 0.7591, 0.3657, 0.7618, 0.3657, 0.7591, 0.366, 0.7591, 0.366, 0.7618, 0.3525, 0.7405, 0.3462, 0.7405, 0.3461, 0.7403, 0.3525, 0.7403, 0.3462, 0.7405, 0.3424, 0.7406, 0.3415, 0.7405, 0.3461, 0.7403, 0.3461, 0.7403, 0.3415, 0.7405, 0.3413, 0.7405, 0.346, 0.7403, 0.3525, 0.7403, 0.3461, 0.7403, 0.346, 0.7403, 0.3525, 0.7403, 0.3525, 0.7663, 0.3588, 0.7663, 0.3589, 0.767, 0.3525, 0.7671, 0.3588, 0.7663, 0.3626, 0.7659, 0.3635, 0.7663, 0.3589, 0.767, 0.3589, 0.767, 0.3635, 0.7663, 0.3637, 0.7663, 0.359, 0.7671, 0.3525, 0.7671, 0.3589, 0.767, 0.359, 0.7671, 0.3525, 0.7672, 0.3413, 0.7419, 0.3413, 0.7436, 0.3393, 0.7436, 0.3393, 0.7419, 0.3413, 0.7436, 0.3413, 0.7459, 0.3393, 0.7459, 0.3393, 0.7436, 0.3393, 0.7436, 0.3393, 0.7459, 0.339, 0.7459, 0.339, 0.7436, 0.3393, 0.7419, 0.3393, 0.7436, 0.339, 0.7436, 0.339, 0.7419, 0.3637, 0.7419, 0.3635, 0.7409, 0.3654, 0.7409, 0.3657, 0.7419, 0.3635, 0.7409, 0.3626, 0.7406, 0.3635, 0.7405, 0.3654, 0.7409, 0.3654, 0.7409, 0.3635, 0.7405, 0.3637, 0.7405, 0.3657, 0.7409, 0.3657, 0.7419, 0.3654, 0.7409, 0.3657, 0.7409, 0.366, 0.7419, 0.2519, 0.9575, 0.2519, 0.9693, 0.2465, 0.9693, 0.2465, 0.9575, 0.2627, 0.9575, 0.2627, 0.9693, 0.2573, 0.9693, 0.2573, 0.9575, 0.2573, 0.9575, 0.2573, 0.9693, 0.2519, 0.9693, 0.2519, 0.9575, 0.2735, 0.9575, 0.2735, 0.9693, 0.2681, 0.9693, 0.2681, 0.9575, 0.2681, 0.9575, 0.2681, 0.9693, 0.2627, 0.9693, 0.2627, 0.9575, 0.2667, 0.9572, 0.2729, 0.9528, 0.2705, 0.9455, 0.2629, 0.9455, 0.2606, 0.9528, 0.2681, 0.9693, 0.2735, 0.9693, 0.2726, 0.971, 0.2689, 0.971, 0.2627, 0.9693, 0.2681, 0.9693, 0.2673, 0.971, 0.2635, 0.971, 0.2573, 0.9693, 0.2627, 0.9693, 0.2619, 0.971, 0.2581, 0.971, 0.2519, 0.9693, 0.2573, 0.9693, 0.2565, 0.971, 0.2527, 0.971, 0.2465, 0.9693, 0.2519, 0.9693, 0.2511, 0.971, 0.2474, 0.971, 0.2575, 0.9521, 0.2533, 0.9552, 0.249, 0.9521, 0.2506, 0.9471, 0.2559, 0.9471, 0.577, 0.7237, 0.5731, 0.7303, 0.5808, 0.7303, 0.5693, 0.737, 0.5654, 0.7303, 0.5616, 0.737, 0.5153, 0.7237, 0.5115, 0.7303, 0.5192, 0.7303, 0.5307, 0.7237, 0.5269, 0.7303, 0.5346, 0.7303, 0.5461, 0.7237, 0.5423, 0.7303, 0.55, 0.7303, 0.5693, 0.737, 0.5616, 0.737, 0.5654, 0.7437, 0.5847, 0.737, 0.577, 0.737, 0.5808, 0.7437, 0.523, 0.737, 0.5153, 0.737, 0.5192, 0.7437, 0.5384, 0.737, 0.5307, 0.737, 0.5346, 0.7437, 0.5539, 0.737, 0.5461, 0.737, 0.55, 0.7437, 0.5693, 0.737, 0.5654, 0.7437, 0.5731, 0.7437, 0.5847, 0.737, 0.5808, 0.7437, 0.5885, 0.7437, 0.523, 0.737, 0.5192, 0.7437, 0.5269, 0.7437, 0.5384, 0.737, 0.5346, 0.7437, 0.5423, 0.7437, 0.5539, 0.737, 0.55, 0.7437, 0.5577, 0.7437, 0.577, 0.7504, 0.5693, 0.7504, 0.5731, 0.757, 0.5924, 0.7504, 0.5847, 0.7504, 0.5885, 0.757, 0.5307, 0.7504, 0.523, 0.7504, 0.5269, 0.757, 0.5461, 0.7504, 0.5384, 0.7504, 0.5423, 0.757, 0.5616, 0.7504, 0.5539, 0.7504, 0.5577, 0.757, 0.5577, 0.757, 0.55, 0.757, 0.5539, 0.7637, 0.5577, 0.757, 0.5539, 0.7504, 0.55, 0.757, 0.5539, 0.7504, 0.5461, 0.7504, 0.55, 0.757, 0.5423, 0.757, 0.5346, 0.757, 0.5384, 0.7637, 0.5423, 0.757, 0.5384, 0.7504, 0.5346, 0.757, 0.5384, 0.7504, 0.5307, 0.7504, 0.5346, 0.757, 0.5269, 0.757, 0.5192, 0.757, 0.523, 0.7637, 0.5269, 0.757, 0.523, 0.7504, 0.5192, 0.757, 0.523, 0.7504, 0.5153, 0.7504, 0.5192, 0.757, 0.5885, 0.757, 0.5808, 0.757, 0.5847, 0.7637, 0.5885, 0.757, 0.5847, 0.7504, 0.5808, 0.757, 0.5847, 0.7504, 0.577, 0.7504, 0.5808, 0.757, 0.5731, 0.757, 0.5654, 0.757, 0.5693, 0.7637, 0.5731, 0.757, 0.5693, 0.7504, 0.5654, 0.757, 0.5693, 0.7504, 0.5616, 0.7504, 0.5654, 0.757, 0.5577, 0.7437, 0.5539, 0.7504, 0.5616, 0.7504, 0.1452, 0.9449, 0.1375, 0.9449, 0.1414, 0.9516, 0.55, 0.7437, 0.5461, 0.7504, 0.5539, 0.7504, 0.5423, 0.7437, 0.5384, 0.7504, 0.5461, 0.7504, 0.5423, 0.7437, 0.5346, 0.7437, 0.5384, 0.7504, 0.5346, 0.7437, 0.5307, 0.7504, 0.5384, 0.7504, 0.5269, 0.7437, 0.523, 0.7504, 0.5307, 0.7504, 0.5269, 0.7437, 0.5192, 0.7437, 0.523, 0.7504, 0.5192, 0.7437, 0.5153, 0.7504, 0.523, 0.7504, 0.5885, 0.7437, 0.5847, 0.7504, 0.5924, 0.7504, 0.5885, 0.7437, 0.5808, 0.7437, 0.5847, 0.7504, 0.5808, 0.7437, 0.577, 0.7504, 0.5847, 0.7504, 0.5731, 0.7437, 0.5693, 0.7504, 0.577, 0.7504, 0.1606, 0.9449, 0.1529, 0.9449, 0.1568, 0.9516, 0.5654, 0.7437, 0.5616, 0.7504, 0.5693, 0.7504, 0.55, 0.7437, 0.5423, 0.7437, 0.5461, 0.7504, 0.55, 0.7437, 0.5461, 0.737, 0.5423, 0.7437, 0.5461, 0.737, 0.5384, 0.737, 0.5423, 0.7437, 0.5346, 0.7437, 0.5269, 0.7437, 0.5307, 0.7504, 0.5346, 0.7437, 0.5307, 0.737, 0.5269, 0.7437, 0.5307, 0.737, 0.523, 0.737, 0.5269, 0.7437, 0.5192, 0.7437, 0.5115, 0.7437, 0.5153, 0.7504, 0.5192, 0.7437, 0.5153, 0.737, 0.5115, 0.7437, 0.5153, 0.737, 0.5076, 0.737, 0.5115, 0.7437, 0.5808, 0.7437, 0.5731, 0.7437, 0.577, 0.7504, 0.5808, 0.7437, 0.577, 0.737, 0.5731, 0.7437, 0.577, 0.737, 0.5693, 0.737, 0.5731, 0.7437, 0.5654, 0.7437, 0.5577, 0.7437, 0.5616, 0.7504, 0.5654, 0.7437, 0.5616, 0.737, 0.5577, 0.7437, 0.5616, 0.737, 0.5539, 0.737, 0.5577, 0.7437, 0.55, 0.7303, 0.5461, 0.737, 0.5539, 0.737, 0.55, 0.7303, 0.5423, 0.7303, 0.5461, 0.737, 0.5423, 0.7303, 0.5384, 0.737, 0.5461, 0.737, 0.5346, 0.7303, 0.5307, 0.737, 0.5384, 0.737, 0.5346, 0.7303, 0.5269, 0.7303, 0.5307, 0.737, 0.5269, 0.7303, 0.523, 0.737, 0.5307, 0.737, 0.5192, 0.7303, 0.5153, 0.737, 0.523, 0.737, 0.5192, 0.7303, 0.5115, 0.7303, 0.5153, 0.737, 0.5115, 0.7303, 0.5076, 0.737, 0.5153, 0.737, 0.5616, 0.737, 0.5577, 0.7303, 0.5539, 0.737, 0.6341, 0.8483, 0.6379, 0.8416, 0.6302, 0.8416, 0.5654, 0.7303, 0.5616, 0.7237, 0.5577, 0.7303, 0.5808, 0.7303, 0.577, 0.737, 0.5847, 0.737, 0.5808, 0.7303, 0.5731, 0.7303, 0.577, 0.737, 0.5731, 0.7303, 0.5693, 0.737, 0.577, 0.737])
me_004.materials.append(mat_x)
me_004.use_remesh_fix_poles = True
me_004.use_remesh_preserve_attributes = False
me_004.use_mirror_vertex_groups = False
me_004.update()
me_x = bpy.data.meshes.new('平面')
me_x.from_pydata([(1.0, -1.0, 0.0), (-1.0, -1.0, 1.096), (1.0, 1.0, 1.096), (-0.596, -1.0, 0.0), (-1.0, -1.0, 0.404), (-0.6487, -1.0, 0.003457), (-0.7005, -1.0, 0.01377), (-0.7506, -1.0, 0.03076), (-0.798, -1.0, 0.05413), (-0.8419, -1.0, 0.08349), (-0.8817, -1.0, 0.1183), (-0.9165, -1.0, 0.1581), (-0.9459, -1.0, 0.202), (-0.9692, -1.0, 0.2494), (-0.9862, -1.0, 0.2995), (-0.9965, -1.0, 0.3513), (-1.0, 0.596, 0.404), (-0.596, 0.596, 0.0), (-0.596, 1.0, 0.404), (-0.9965, 0.596, 0.3513), (-0.9862, 0.596, 0.2995), (-0.9692, 0.596, 0.2494), (-0.9459, 0.596, 0.202), (-0.9165, 0.596, 0.1581), (-0.8817, 0.596, 0.1183), (-0.9965, 0.6487, 0.404), (-0.9928, 0.6496, 0.3499), (-0.9817, 0.6499, 0.2965), (-0.9639, 0.65, 0.2462), (-0.9405, 0.6499, 0.2), (-0.9121, 0.6498, 0.1582), (-0.8793, 0.6497, 0.121), (-0.9862, 0.7005, 0.404), (-0.9817, 0.7029, 0.3494), (-0.9699, 0.7037, 0.2955), (-0.9519, 0.7031, 0.2457), (-0.9291, 0.702, 0.2015), (-0.9024, 0.7009, 0.1625), (-0.8721, 0.7003, 0.1282), (-0.9692, 0.7506, 0.404), (-0.9639, 0.7536, 0.3495), (-0.9519, 0.7539, 0.2961), (-0.9343, 0.7519, 0.2477), (-0.9131, 0.7489, 0.2058), (-0.8888, 0.7462, 0.1697), (-0.8616, 0.7448, 0.1385), (-0.9459, 0.798, 0.404), (-0.9403, 0.8002, 0.3497), (-0.9289, 0.7986, 0.2974), (-0.913, 0.7941, 0.2508), (-0.8945, 0.7884, 0.2115), (-0.8736, 0.7835, 0.1782), (-0.85, 0.781, 0.1501), (-0.9165, 0.8419, 0.404), (-0.9118, 0.8421, 0.35), (-0.902, 0.8378, 0.2988), (-0.8887, 0.8304, 0.2537), (-0.8735, 0.8218, 0.2164), (-0.8571, 0.814, 0.186), (-0.8384, 0.8097, 0.1616), (-0.8292, 0.8292, 0.1708), (-0.596, 0.6487, 0.003456), (-0.596, 0.7005, 0.01377), (-0.596, 0.7506, 0.03076), (-0.596, 0.798, 0.05413), (-0.596, 0.8419, 0.08349), (-0.596, 0.8817, 0.1183), (-0.6487, 0.596, 0.003456), (-0.6496, 0.6501, 0.007243), (-0.6499, 0.7035, 0.01832), (-0.65, 0.7538, 0.03605), (-0.6499, 0.8, 0.0595), (-0.6498, 0.8418, 0.08792), (-0.6497, 0.879, 0.1207), (-0.7005, 0.596, 0.01377), (-0.7029, 0.6506, 0.01827), (-0.7037, 0.7045, 0.03005), (-0.7031, 0.7543, 0.04806), (-0.702, 0.7985, 0.07089), (-0.7009, 0.8375, 0.09764), (-0.7003, 0.8718, 0.1279), (-0.7506, 0.596, 0.03076), (-0.7536, 0.6505, 0.03606), (-0.7539, 0.7039, 0.04815), (-0.7519, 0.7523, 0.06566), (-0.7489, 0.7942, 0.08689), (-0.7462, 0.8303, 0.1112), (-0.7448, 0.8615, 0.1384), (-0.798, 0.596, 0.05413), (-0.8002, 0.6503, 0.05966), (-0.7986, 0.7026, 0.07113), (-0.7941, 0.7492, 0.08701), (-0.7884, 0.7885, 0.1055), (-0.7835, 0.8218, 0.1264), (-0.781, 0.8499, 0.15), (-0.8419, 0.596, 0.08349), (-0.8421, 0.65, 0.08819), (-0.8378, 0.7012, 0.09796), (-0.8304, 0.7463, 0.1113), (-0.8218, 0.7836, 0.1265), (-0.814, 0.814, 0.1429), (-0.8097, 0.8384, 0.1616), (-0.6487, 0.9965, 0.404), (-0.7005, 0.9862, 0.404), (-0.7506, 0.9692, 0.404), (-0.798, 0.9459, 0.404), (-0.8419, 0.9165, 0.404), (-0.8817, 0.8817, 0.404), (-0.596, 0.9965, 0.3513), (-0.6501, 0.9928, 0.3504), (-0.7035, 0.9817, 0.3501), (-0.7538, 0.9639, 0.35), (-0.8, 0.9405, 0.3501), (-0.8418, 0.9121, 0.3502), (-0.879, 0.8793, 0.3503), (-0.596, 0.9862, 0.2995), (-0.6506, 0.9817, 0.2971), (-0.7045, 0.9699, 0.2963), (-0.7543, 0.9519, 0.2969), (-0.7985, 0.9291, 0.298), (-0.8375, 0.9024, 0.2991), (-0.8718, 0.8721, 0.2997), (-0.596, 0.9692, 0.2494), (-0.6505, 0.9639, 0.2464), (-0.7039, 0.9519, 0.2461), (-0.7523, 0.9343, 0.2481), (-0.7942, 0.9131, 0.2511), (-0.8303, 0.8888, 0.2538), (-0.8615, 0.8616, 0.2552), (-0.596, 0.9459, 0.202), (-0.6503, 0.9403, 0.1998), (-0.7026, 0.9289, 0.2014), (-0.7492, 0.913, 0.2059), (-0.7885, 0.8945, 0.2116), (-0.8218, 0.8736, 0.2165), (-0.8499, 0.85, 0.219), (-0.596, 0.9165, 0.1581), (-0.65, 0.9118, 0.1579), (-0.7012, 0.902, 0.1622), (-0.7463, 0.8887, 0.1696), (-0.7836, 0.8735, 0.1782), (-0.814, 0.8571, 0.186), (-0.8384, 0.8384, 0.1903), (1.0, 1.0, 0.404), (1.0, 0.596, 0.0), (1.0, 0.9965, 0.3513), (1.0, 0.9862, 0.2995), (1.0, 0.9692, 0.2494), (1.0, 0.9459, 0.202), (1.0, 0.9165, 0.1581), (1.0, 0.8817, 0.1183), (1.0, 0.8419, 0.08349), (1.0, 0.798, 0.05413), (1.0, 0.7506, 0.03076), (1.0, 0.7005, 0.01377), (1.0, 0.6487, 0.003457), (-1.0, 0.596, 1.096), (-0.596, 1.0, 1.096), (-0.9965, 0.6487, 1.096), (-0.9862, 0.7005, 1.096), (-0.9692, 0.7506, 1.096), (-0.9459, 0.798, 1.096), (-0.9165, 0.8419, 1.096), (-0.8817, 0.8817, 1.096), (-0.8419, 0.9165, 1.096), (-0.798, 0.9459, 1.096), (-0.7506, 0.9692, 1.096), (-0.7005, 0.9862, 1.096), (-0.6487, 0.9965, 1.096)], [], [(18, 143, 2, 157), (3, 0, 144, 17), (16, 19, 26, 25), (19, 20, 27, 26), (20, 21, 28, 27), (21, 22, 29, 28), (22, 23, 30, 29), (23, 24, 31, 30), (25, 26, 33, 32), (26, 27, 34, 33), (27, 28, 35, 34), (28, 29, 36, 35), (29, 30, 37, 36), (30, 31, 38, 37), (32, 33, 40, 39), (33, 34, 41, 40), (34, 35, 42, 41), (35, 36, 43, 42), (36, 37, 44, 43), (37, 38, 45, 44), (39, 40, 47, 46), (40, 41, 48, 47), (41, 42, 49, 48), (42, 43, 50, 49), (43, 44, 51, 50), (44, 45, 52, 51), (46, 47, 54, 53), (47, 48, 55, 54), (48, 49, 56, 55), (49, 50, 57, 56), (50, 51, 58, 57), (51, 52, 59, 58), (53, 54, 114, 107), (54, 55, 121, 114), (55, 56, 128, 121), (56, 57, 135, 128), (57, 58, 142, 135), (58, 59, 60, 142), (17, 61, 68, 67), (61, 62, 69, 68), (62, 63, 70, 69), (63, 64, 71, 70), (64, 65, 72, 71), (65, 66, 73, 72), (67, 68, 75, 74), (68, 69, 76, 75), (69, 70, 77, 76), (70, 71, 78, 77), (71, 72, 79, 78), (72, 73, 80, 79), (74, 75, 82, 81), (75, 76, 83, 82), (76, 77, 84, 83), (77, 78, 85, 84), (78, 79, 86, 85), (79, 80, 87, 86), (81, 82, 89, 88), (82, 83, 90, 89), (83, 84, 91, 90), (84, 85, 92, 91), (85, 86, 93, 92), (86, 87, 94, 93), (88, 89, 96, 95), (89, 90, 97, 96), (90, 91, 98, 97), (91, 92, 99, 98), (92, 93, 100, 99), (93, 94, 101, 100), (95, 96, 31, 24), (96, 97, 38, 31), (97, 98, 45, 38), (98, 99, 52, 45), (99, 100, 59, 52), (100, 101, 60, 59), (18, 102, 109, 108), (102, 103, 110, 109), (103, 104, 111, 110), (104, 105, 112, 111), (105, 106, 113, 112), (106, 107, 114, 113), (108, 109, 116, 115), (109, 110, 117, 116), (110, 111, 118, 117), (111, 112, 119, 118), (112, 113, 120, 119), (113, 114, 121, 120), (115, 116, 123, 122), (116, 117, 124, 123), (117, 118, 125, 124), (118, 119, 126, 125), (119, 120, 127, 126), (120, 121, 128, 127), (122, 123, 130, 129), (123, 124, 131, 130), (124, 125, 132, 131), (125, 126, 133, 132), (126, 127, 134, 133), (127, 128, 135, 134), (129, 130, 137, 136), (130, 131, 138, 137), (131, 132, 139, 138), (132, 133, 140, 139), (133, 134, 141, 140), (134, 135, 142, 141), (136, 137, 73, 66), (137, 138, 80, 73), (138, 139, 87, 80), (139, 140, 94, 87), (140, 141, 101, 94), (141, 142, 60, 101), (16, 4, 15, 19), (19, 15, 14, 20), (20, 14, 13, 21), (21, 13, 12, 22), (22, 12, 11, 23), (23, 11, 10, 24), (24, 10, 9, 95), (95, 9, 8, 88), (88, 8, 7, 81), (81, 7, 6, 74), (74, 6, 5, 67), (67, 5, 3, 17), (143, 18, 108, 145), (145, 108, 115, 146), (146, 115, 122, 147), (147, 122, 129, 148), (148, 129, 136, 149), (149, 136, 66, 150), (150, 66, 65, 151), (151, 65, 64, 152), (152, 64, 63, 153), (153, 63, 62, 154), (154, 62, 61, 155), (155, 61, 17, 144), (156, 16, 25, 158), (158, 25, 32, 159), (159, 32, 39, 160), (160, 39, 46, 161), (161, 46, 53, 162), (162, 53, 107, 163), (163, 107, 106, 164), (164, 106, 105, 165), (165, 105, 104, 166), (166, 104, 103, 167), (167, 103, 102, 168), (168, 102, 18, 157), (4, 16, 156, 1)])
me_x.polygons.foreach_set('use_smooth', [True] * 147)
_uv = me_x.uv_layers.new(name='UV 贴图')
_uv.uv.foreach_set('vector', [0.202, 1.0, 1.0, 1.0, 1.0, 1.0, 0.202, 1.0, 0.202, 0.0, 1.0, 0.0, 1.0, 0.798, 0.202, 0.798, 0.0, 0.798, 0.0, 0.798, 0.0, 0.8248, 0.0, 0.8243, 0.0, 0.798, 0.0, 0.798, 0.0, 0.825, 0.0, 0.8248, 0.0, 0.798, 0.0, 0.798, 0.0, 0.825, 0.0, 0.825, 0.0, 0.798, 0.0, 0.798, 0.0, 0.825, 0.0, 0.825, 0.0, 0.798, 0.0, 0.798, 0.0, 0.8249, 0.0, 0.825, 0.0, 0.798, 0.0, 0.798, 0.0, 0.8248, 0.0, 0.8249, 0.0, 0.8243, 0.0, 0.8248, 0.0, 0.8515, 0.0, 0.8503, 0.0, 0.8248, 0.0, 0.825, 0.0, 0.8518, 0.0, 0.8515, 0.0, 0.825, 0.0, 0.825, 0.0, 0.8515, 0.0, 0.8518, 0.0, 0.825, 0.0, 0.825, 0.0, 0.851, 0.0, 0.8515, 0.0, 0.825, 0.0, 0.8249, 0.0, 0.8504, 0.0, 0.851, 0.0, 0.8249, 0.0, 0.8248, 0.0, 0.8502, 0.0, 0.8504, 0.0, 0.8503, 0.0, 0.8515, 0.0, 0.8768, 0.0, 0.8753, 0.0, 0.8515, 0.0, 0.8518, 0.0, 0.877, 0.0, 0.8768, 0.0, 0.8518, 0.0, 0.8515, 0.0, 0.8759, 0.0, 0.877, 0.0, 0.8515, 0.0, 0.851, 0.0, 0.8744, 0.0, 0.8759, 0.0, 0.851, 0.0, 0.8504, 0.0, 0.8731, 0.0, 0.8744, 0.0, 0.8504, 0.0, 0.8502, 0.0, 0.8724, 0.0, 0.8731, 0.0, 0.8753, 0.0, 0.8768, 0.0, 0.9001, 0.0, 0.899, 0.0, 0.8768, 0.0, 0.877, 0.0, 0.8993, 0.0, 0.9001, 0.0, 0.877, 0.0, 0.8759, 0.0, 0.897, 0.0, 0.8993, 0.0, 0.8759, 0.0, 0.8744, 0.0, 0.8942, 0.0, 0.897, 0.0, 0.8744, 0.0, 0.8731, 0.0, 0.8918, 0.0, 0.8942, 0.0, 0.8731, 0.0, 0.8724, 0.0, 0.8905, 0.0, 0.8918, 0.0, 0.899, 0.0, 0.9001, 0.0, 0.921, 0.0, 0.921, 0.0, 0.9001, 0.0, 0.8993, 0.0, 0.9189, 0.0, 0.921, 0.0, 0.8993, 0.0, 0.897, 0.0, 0.9152, 0.0, 0.9189, 0.0, 0.897, 0.0, 0.8942, 0.0, 0.9109, 0.0, 0.9152, 0.0, 0.8942, 0.0, 0.8918, 0.0, 0.907, 0.0, 0.9109, 0.0, 0.8918, 0.0, 0.8905, 0.0, 0.9049, 0.0, 0.907, 0.0, 0.921, 0.0, 0.921, 0.0, 1.0, 0.0, 1.0, 0.0, 0.921, 0.0, 0.9189, 0.0, 1.0, 0.0, 1.0, 0.0, 0.9189, 0.0, 0.9152, 0.0, 1.0, 0.0, 1.0, 0.0, 0.9152, 0.0, 0.9109, 0.0, 1.0, 0.0, 1.0, 0.0, 0.9109, 0.0, 0.907, 0.0, 1.0, 0.0, 1.0, 0.0, 0.907, 0.0, 0.9049, 0.02846, 0.9715, 0.0, 1.0, 0.202, 0.798, 0.202, 0.8243, 0.1752, 0.825, 0.1756, 0.798, 0.202, 0.8243, 0.202, 0.8503, 0.175, 0.8517, 0.1752, 0.825, 0.202, 0.8503, 0.202, 0.8753, 0.175, 0.8769, 0.175, 0.8517, 0.202, 0.8753, 0.202, 0.899, 0.175, 0.9, 0.175, 0.8769, 0.202, 0.899, 0.202, 0.921, 0.1751, 0.9209, 0.175, 0.9, 0.202, 0.921, 0.202, 1.0, 0.1752, 1.0, 0.1751, 0.9209, 0.1756, 0.798, 0.1752, 0.825, 0.1485, 0.8253, 0.1497, 0.798, 0.1752, 0.825, 0.175, 0.8517, 0.1482, 0.8522, 0.1485, 0.8253, 0.175, 0.8517, 0.175, 0.8769, 0.1485, 0.8771, 0.1482, 0.8522, 0.175, 0.8769, 0.175, 0.9, 0.149, 0.8993, 0.1485, 0.8771, 0.175, 0.9, 0.1751, 0.9209, 0.1496, 0.9188, 0.149, 0.8993, 0.1751, 0.9209, 0.1752, 1.0, 0.1498, 1.0, 0.1496, 0.9188, 0.1497, 0.798, 0.1485, 0.8253, 0.1232, 0.8253, 0.1247, 0.798, 0.1485, 0.8253, 0.1482, 0.8522, 0.123, 0.8519, 0.1232, 0.8253, 0.1482, 0.8522, 0.1485, 0.8771, 0.1241, 0.8761, 0.123, 0.8519, 0.1485, 0.8771, 0.149, 0.8993, 0.1256, 0.8971, 0.1241, 0.8761, 0.149, 0.8993, 0.1496, 0.9188, 0.1269, 0.9151, 0.1256, 0.8971, 0.1496, 0.9188, 0.1498, 1.0, 0.1276, 1.0, 0.1269, 0.9151, 0.1247, 0.798, 0.1232, 0.8253, 0.09992, 0.8252, 0.101, 0.798, 0.1232, 0.8253, 0.123, 0.8519, 0.1007, 0.8513, 0.09992, 0.8252, 0.123, 0.8519, 0.1241, 0.8761, 0.103, 0.8746, 0.1007, 0.8513, 0.1241, 0.8761, 0.1256, 0.8971, 0.1058, 0.8943, 0.103, 0.8746, 0.1256, 0.8971, 0.1269, 0.9151, 0.1082, 0.9109, 0.1058, 0.8943, 0.1269, 0.9151, 0.1276, 1.0, 0.1095, 1.0, 0.1082, 0.9109, 0.101, 0.798, 0.09992, 0.8252, 0.07896, 0.825, 0.07903, 0.798, 0.09992, 0.8252, 0.1007, 0.8513, 0.08109, 0.8506, 0.07896, 0.825, 0.1007, 0.8513, 0.103, 0.8746, 0.08481, 0.8732, 0.08109, 0.8506, 0.103, 0.8746, 0.1058, 0.8943, 0.0891, 0.8918, 0.08481, 0.8732, 0.1058, 0.8943, 0.1082, 0.9109, 0.09301, 0.907, 0.0891, 0.8918, 0.1082, 0.9109, 0.1095, 1.0, 0.09513, 1.0, 0.09301, 0.907, 0.07903, 0.798, 0.07896, 0.825, 0.0, 0.8248, 0.0, 0.798, 0.07896, 0.825, 0.08109, 0.8506, 0.0, 0.8502, 0.0, 0.8248, 0.08109, 0.8506, 0.08481, 0.8732, 0.0, 0.8724, 0.0, 0.8502, 0.08481, 0.8732, 0.0891, 0.8918, 0.0, 0.8905, 0.0, 0.8724, 0.0891, 0.8918, 0.09301, 0.907, 0.0, 0.9049, 0.0, 0.8905, 0.09301, 0.907, 0.09513, 1.0, 0.02846, 0.9715, 0.0, 0.9049, 0.202, 1.0, 0.1756, 1.0, 0.175, 1.0, 0.202, 1.0, 0.1756, 1.0, 0.1497, 1.0, 0.1483, 1.0, 0.175, 1.0, 0.1497, 1.0, 0.1247, 1.0, 0.1231, 1.0, 0.1483, 1.0, 0.1247, 1.0, 0.101, 1.0, 0.1, 1.0, 0.1231, 1.0, 0.101, 1.0, 0.07903, 1.0, 0.07912, 1.0, 0.1, 1.0, 0.07903, 1.0, 0.0, 1.0, 0.0, 1.0, 0.07912, 1.0, 0.202, 1.0, 0.175, 1.0, 0.1747, 1.0, 0.202, 1.0, 0.175, 1.0, 0.1483, 1.0, 0.1478, 1.0, 0.1747, 1.0, 0.1483, 1.0, 0.1231, 1.0, 0.1229, 1.0, 0.1478, 1.0, 0.1231, 1.0, 0.1, 1.0, 0.1007, 1.0, 0.1229, 1.0, 0.1, 1.0, 0.07912, 1.0, 0.08123, 1.0, 0.1007, 1.0, 0.07912, 1.0, 0.0, 1.0, 0.0, 1.0, 0.08123, 1.0, 0.202, 1.0, 0.1747, 1.0, 0.1747, 1.0, 0.202, 1.0, 0.1747, 1.0, 0.1478, 1.0, 0.1481, 1.0, 0.1747, 1.0, 0.1478, 1.0, 0.1229, 1.0, 0.1239, 1.0, 0.1481, 1.0, 0.1229, 1.0, 0.1007, 1.0, 0.1029, 1.0, 0.1239, 1.0, 0.1007, 1.0, 0.08123, 1.0, 0.08485, 1.0, 0.1029, 1.0, 0.08123, 1.0, 0.0, 1.0, 0.0, 1.0, 0.08485, 1.0, 0.202, 1.0, 0.1747, 1.0, 0.1748, 1.0, 0.202, 1.0, 0.1747, 1.0, 0.1481, 1.0, 0.1487, 1.0, 0.1748, 1.0, 0.1481, 1.0, 0.1239, 1.0, 0.1254, 1.0, 0.1487, 1.0, 0.1239, 1.0, 0.1029, 1.0, 0.1057, 1.0, 0.1254, 1.0, 0.1029, 1.0, 0.08485, 1.0, 0.08911, 1.0, 0.1057, 1.0, 0.08485, 1.0, 0.0, 1.0, 0.0, 1.0, 0.08911, 1.0, 0.202, 1.0, 0.1748, 1.0, 0.175, 1.0, 0.202, 1.0, 0.1748, 1.0, 0.1487, 1.0, 0.1494, 1.0, 0.175, 1.0, 0.1487, 1.0, 0.1254, 1.0, 0.1268, 1.0, 0.1494, 1.0, 0.1254, 1.0, 0.1057, 1.0, 0.1082, 1.0, 0.1268, 1.0, 0.1057, 1.0, 0.08911, 1.0, 0.09301, 1.0, 0.1082, 1.0, 0.08911, 1.0, 0.0, 1.0, 0.0, 1.0, 0.09301, 1.0, 0.202, 1.0, 0.175, 1.0, 0.1752, 1.0, 0.202, 1.0, 0.175, 1.0, 0.1494, 1.0, 0.1498, 1.0, 0.1752, 1.0, 0.1494, 1.0, 0.1268, 1.0, 0.1276, 1.0, 0.1498, 1.0, 0.1268, 1.0, 0.1082, 1.0, 0.1095, 1.0, 0.1276, 1.0, 0.1082, 1.0, 0.09301, 1.0, 0.09513, 1.0, 0.1095, 1.0, 0.09301, 1.0, 0.0, 1.0, 0.02846, 0.9715, 0.09513, 1.0, 0.0, 0.798, 0.0, 0.0, 0.0, 0.0, 0.0, 0.798, 0.0, 0.798, 0.0, 0.0, 0.0, 0.0, 0.0, 0.798, 0.0, 0.798, 0.0, 0.0, 0.0, 0.0, 0.0, 0.798, 0.0, 0.798, 0.0, 0.0, 0.0, 0.0, 0.0, 0.798, 0.0, 0.798, 0.0, 0.0, 0.0, 0.0, 0.0, 0.798, 0.0, 0.798, 0.0, 0.0, 0.0, 0.0, 0.0, 0.798, 0.0, 0.798, 0.0, 0.0, 0.07904, 0.0, 0.07903, 0.798, 0.07903, 0.798, 0.07904, 0.0, 0.101, 0.0, 0.101, 0.798, 0.101, 0.798, 0.101, 0.0, 0.1247, 0.0, 0.1247, 0.798, 0.1247, 0.798, 0.1247, 0.0, 0.1497, 0.0, 0.1497, 0.798, 0.1497, 0.798, 0.1497, 0.0, 0.1756, 0.0, 0.1756, 0.798, 0.1756, 0.798, 0.1756, 0.0, 0.202, 0.0, 0.202, 0.798, 1.0, 1.0, 0.202, 1.0, 0.202, 1.0, 1.0, 1.0, 1.0, 1.0, 0.202, 1.0, 0.202, 1.0, 1.0, 1.0, 1.0, 1.0, 0.202, 1.0, 0.202, 1.0, 1.0, 1.0, 1.0, 1.0, 0.202, 1.0, 0.202, 1.0, 1.0, 1.0, 1.0, 1.0, 0.202, 1.0, 0.202, 1.0, 1.0, 1.0, 1.0, 1.0, 0.202, 1.0, 0.202, 1.0, 1.0, 1.0, 1.0, 1.0, 0.202, 1.0, 0.202, 0.921, 1.0, 0.921, 1.0, 0.921, 0.202, 0.921, 0.202, 0.899, 1.0, 0.899, 1.0, 0.899, 0.202, 0.899, 0.202, 0.8753, 1.0, 0.8753, 1.0, 0.8753, 0.202, 0.8753, 0.202, 0.8503, 1.0, 0.8503, 1.0, 0.8503, 0.202, 0.8503, 0.202, 0.8243, 1.0, 0.8244, 1.0, 0.8244, 0.202, 0.8243, 0.202, 0.798, 1.0, 0.798, 0.0, 0.798, 0.0, 0.798, 0.0, 0.8243, 0.0, 0.8244, 0.0, 0.8244, 0.0, 0.8243, 0.0, 0.8503, 0.0, 0.8503, 0.0, 0.8503, 0.0, 0.8503, 0.0, 0.8753, 0.0, 0.8753, 0.0, 0.8753, 0.0, 0.8753, 0.0, 0.899, 0.0, 0.899, 0.0, 0.899, 0.0, 0.899, 0.0, 0.921, 0.0, 0.921, 0.0, 0.921, 0.0, 0.921, 0.0, 1.0, 0.0, 1.0, 0.0, 1.0, 0.0, 1.0, 0.07903, 1.0, 0.07904, 1.0, 0.07904, 1.0, 0.07903, 1.0, 0.101, 1.0, 0.101, 1.0, 0.101, 1.0, 0.101, 1.0, 0.1247, 1.0, 0.1247, 1.0, 0.1247, 1.0, 0.1247, 1.0, 0.1497, 1.0, 0.1497, 1.0, 0.1497, 1.0, 0.1497, 1.0, 0.1756, 1.0, 0.1756, 1.0, 0.1756, 1.0, 0.1756, 1.0, 0.202, 1.0, 0.202, 1.0, 0.0, 0.0, 0.0, 0.798, 0.0, 0.798, 0.0, 0.0])
me_x.use_remesh_fix_poles = True
me_x.use_remesh_preserve_attributes = False
me_x.use_mirror_vertex_groups = False
me_x.update()
arm_root = bpy.data.armatures.new('Root')  # bones are not reproduced

# ---- objects
ob_001 = bpy.data.objects.new('平面.001', me_004)
ob_x = bpy.data.objects.new('骨架', arm_root)
ob_x_1 = bpy.data.objects.new('平面', me_x)
ob_x_2 = bpy.data.objects.new('相机', cam_x)
ob_x_3 = bpy.data.objects.new('日光', light_x)

# ---- transforms, parenting, visibility, modifiers, constraints
ob_001.parent = ob_x
ob_001.location = (0.0, 0.0, -1.192e-07)
ob_001.rotation_euler = (0.0, 0.0, -4.189)
ob_001.scale = (0.3928, 0.3928, 0.3928)
ob_001.lineart.crease_threshold = 0.0
_vg = ob_001.vertex_groups.new(name='Root')
_vg = ob_001.vertex_groups.new(name='Body')
_vg.add([486, 487, 488, 489, 490, 491, 492, 493, 494, 495, 496, 497, 498, 499, 500, 501, 502, 503, 504, 505, 506, 507, 508, 509, 510, 511, 512, 513, 514, 515, 516, 517, 518, 519, 520, 521, 522, 523, 524, 525, 526, 527, 528, 529, 530, 531, 532, 533, 534, 535, 536, 537, 538, 539, 540, 541, 542], 1.0, 'REPLACE')
_vg = ob_001.vertex_groups.new(name='Top')
_vg.add([0, 1, 2, 3, 4, 5, 6, 7, 8, 9, 10, 11, 12, 13, 14, 15, 16, 17, 18, 19, 20, 21, 22, 23, 24, 25, 26, 27, 28, 29, 30, 31, 32, 33, 34, 35, 36, 37, 38, 39, 40, 41, 42, 43, 44, 45, 46, 47, 48, 49, 50, 51, 52, 53, 54, 55, 56, 57, 58, 59, 60, 61, 62, 63, 64, 65, 66, 67, 68, 69, 70, 71, 72, 73, 74, 75, 76, 77, 78, 79, 80, 81, 82, 83, 84, 85, 86, 87, 88, 89, 90, 91, 92, 93, 94, 95, 96, 97, 98, 99, 100, 101, 102, 103, 104, 105, 106, 107, 108, 109, 110, 111, 112, 113, 114, 115, 116, 117, 118, 119, 120, 121, 122, 123, 124, 125, 126, 127, 128, 129, 130, 131, 132, 133, 134, 135, 136, 137, 138, 139, 140, 141, 142, 143, 144, 145, 146, 147, 148, 149, 150, 151, 152, 153, 154, 155, 156, 157, 158, 159, 160, 161, 162, 163, 164, 165, 166, 167, 168, 169, 170, 171, 172, 173, 174, 175, 176, 177, 178, 179, 180, 181, 182, 183, 184, 185, 186, 187, 188, 189, 190, 191, 192, 193, 194, 195, 196, 197, 198, 199, 200, 201, 202, 203, 204, 205, 206, 207, 208, 209, 210, 211, 212, 213, 214, 215, 216, 217, 218, 219, 220, 221, 222, 223, 224, 225, 226, 227, 228, 229, 230, 231, 232, 233, 234, 235, 236, 237, 238, 239, 240, 241, 242, 243, 244, 245, 246, 247, 248, 249, 250, 251, 252, 253, 254, 255, 256, 257, 258, 259, 260, 261, 262, 263, 264, 265, 266, 267, 268, 269, 270, 271, 272, 273, 274, 275, 276, 277, 278, 279, 280, 281, 282, 283, 284, 285, 286, 287, 288, 289, 290, 291, 292, 293, 294, 295, 296, 297, 298, 299, 300, 301, 302, 303, 304, 305, 306, 307, 308, 309, 310, 311, 312, 313, 314, 315, 316, 317, 318, 319, 320, 321, 322, 323, 324, 325, 326, 327, 328, 329, 330, 331, 332, 333, 334, 335, 336, 337, 338, 339, 340, 341, 342, 343, 344, 345, 346, 347, 348, 349, 350, 351, 352, 353, 354, 355, 356, 357, 358, 359, 360, 361, 362, 363, 364, 365, 366, 367, 368, 369, 370, 371, 372, 373, 374, 375, 376, 377, 378, 379, 380, 381, 382, 383, 384, 385, 386, 387, 388, 389, 390, 391, 392, 393, 394, 395, 396, 397, 398, 399, 400, 401, 402, 403, 404, 405, 406, 407, 408, 409, 410, 411, 412, 413, 414, 415, 416, 417, 418, 419, 420, 421, 422, 423, 424, 425, 426, 427, 428, 429, 430, 431, 432, 433, 434, 435, 436, 437, 438, 439, 440, 441, 442, 443, 444, 445, 446, 447, 448, 449, 450, 451, 452, 453, 454, 455, 456, 457, 458, 459, 460, 461, 462, 463, 464, 465, 466, 467, 468, 469, 470, 471, 472, 473, 474, 475, 476, 477, 478, 479, 480, 481, 482, 483, 484, 485], 1.0, 'REPLACE')
_m = ob_001.modifiers.new('骨架', 'ARMATURE')
_m = ob_001.modifiers.new('骨架.001', 'ARMATURE')
_m.object = ob_x
ob_x.location = (0.0, 0.0, 0.0)
ob_x.show_in_front = True
ob_x.lineart.crease_threshold = 0.0
ob_x_1.location = (0.0, 0.0, 0.0)
ob_x_1.scale = (4.093, 4.093, 4.093)
ob_x_1.lineart.crease_threshold = 0.0
ob_x_2.location = (2.902, -1.562, 1.32)
ob_x_2.rotation_euler = (1.501, -2.655e-06, 1.082)
ob_x_2.lineart.crease_threshold = 0.0
ob_x_3.location = (0.0, 0.0, 0.0)
ob_x_3.rotation_euler = (0.1168, 0.1493, 0.02869)
ob_x_3.lineart.crease_threshold = 0.0

# ---- collection membership
col_collection.objects.link(ob_001)
col_collection.objects.link(ob_x)
col_collection.objects.link(ob_x_1)
col_collection.objects.link(ob_x_2)
col_collection.objects.link(ob_x_3)

# ---- scene / render settings (as saved in the file)
scene.camera = ob_x_2
scene.frame_start = 1; scene.frame_end = 30; scene.frame_set(1)
scene.render.engine = 'CYCLES'
scene.render.resolution_x = 200
scene.render.resolution_y = 200
scene.cycles.use_denoising = False
scene.cycles.samples = 128
scene.cycles.sampling_pattern = 'TABULATED_SOBOL'
scene.cycles.use_adaptive_sampling = False
scene.cycles.use_light_tree = False
scene.view_settings.view_transform = 'Filmic'
bpy.context.view_layer.update()
